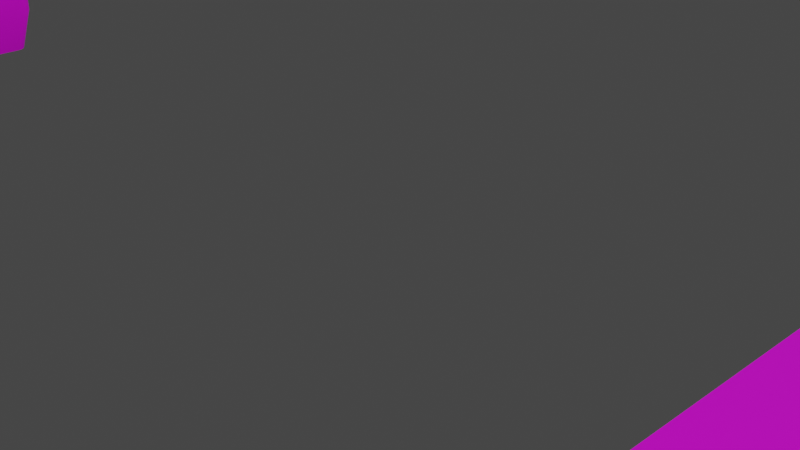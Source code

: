 # Source: Lost_World_Environment_Assets.blend  (saved by Blender 3.0.42; exported with 4.5.12 LTS)
import bpy
from mathutils import Matrix  # noqa: F401  (used for matrix-valued properties, if any)

bpy.ops.wm.read_factory_settings(use_empty=True)
scene = bpy.context.scene
scene.name = 'Scene'

# ---- collections
col_size_comparators = bpy.data.collections.new('Size Comparators'); scene.collection.children.link(col_size_comparators)
col_scene_lights = bpy.data.collections.new('Scene Lights'); scene.collection.children.link(col_scene_lights)
col_m_rock_a = bpy.data.collections.new('M_Rock_a'); scene.collection.children.link(col_m_rock_a)
col_l_rock_a = bpy.data.collections.new('L_Rock_a'); scene.collection.children.link(col_l_rock_a)
col_green_ground1 = bpy.data.collections.new('Green_Ground1'); scene.collection.children.link(col_green_ground1)
col_green_ground2 = bpy.data.collections.new('Green_Ground2'); scene.collection.children.link(col_green_ground2)
col_wooded_log1 = bpy.data.collections.new('Wooded_Log1'); scene.collection.children.link(col_wooded_log1)
col_concrete_slab = bpy.data.collections.new('Concrete Slab'); scene.collection.children.link(col_concrete_slab)
col_wooden_crate_a = bpy.data.collections.new('Wooden_Crate_a'); scene.collection.children.link(col_wooden_crate_a)
col_stump_a = bpy.data.collections.new('Stump_a'); scene.collection.children.link(col_stump_a)
col_straight_path_planks = bpy.data.collections.new('Straight_path_planks'); scene.collection.children.link(col_straight_path_planks)
col_curved_path_planks = bpy.data.collections.new('Curved_path_planks'); scene.collection.children.link(col_curved_path_planks)
col_rocky_platform_a = bpy.data.collections.new('Rocky_platform_a'); scene.collection.children.link(col_rocky_platform_a)
col_rocky_platform_b = bpy.data.collections.new('Rocky_platform_b'); scene.collection.children.link(col_rocky_platform_b)

# ---- images (referenced by path relative to the original .blend; pixels are not part of the script)
import os
ASSET_DIR = os.environ.get("B2B_ASSET_DIR", "")  # directory of the original .blend (textures are referenced by path, not embedded)
HERE = os.path.dirname(os.path.abspath(__file__))  # packed textures are extracted next to this script under _unpacked/

def load_image(name, relpath, width, height, colorspace="sRGB"):
    """Load a texture the original file referenced (path relative to the .blend, or extracted next to this script)."""
    p = next((c for c in (os.path.join(HERE, relpath), os.path.join(ASSET_DIR, relpath)) if relpath and os.path.exists(c)), "")
    if p:
        img = bpy.data.images.load(p, check_existing=True)
        img.name = name
    else:  # same state as the original file: an image datablock whose file is absent (Cycles renders it pink)
        img = bpy.data.images.new(name, width, height)
        img.source = "FILE"
        img.filepath = "//" + (relpath or name)
    img.colorspace_settings.name = colorspace
    return img
img_colordrop_colorpallette_png = load_image('Colordrop-ColorPallette.png', 'Colordrop-ColorPallette.png', 1024, 1024, 'sRGB')

# ---- materials (node trees are filled in below, after node groups)
mat_environment_color_pallette = bpy.data.materials.new('Environment Color Pallette')
mat_environment_color_pallette.use_backface_culling = True
mat_environment_color_pallette.use_transparent_shadow = False
mat_wood = bpy.data.materials.new('Wood')
mat_wood.use_transparent_shadow = False
mat_wood.diffuse_color = (0.6667, 0.5451, 0.3569, 1.0)
mat_wood.roughness = 1.0
mat_wood.specular_intensity = 0.33
mat_light_wood = bpy.data.materials.new('Light_Wood')
mat_light_wood.use_transparent_shadow = False
mat_light_wood.diffuse_color = (0.9373, 0.7647, 0.502, 1.0)
mat_light_wood.roughness = 1.0
mat_light_wood.specular_intensity = 0.33

# ---- material node trees
mat_environment_color_pallette.use_nodes = True; mat_environment_color_pallette.node_tree.nodes.clear()
_N = mat_environment_color_pallette.node_tree.nodes; _L = mat_environment_color_pallette.node_tree.links
n0 = _N.new('ShaderNodeBsdfPrincipled'); n0.name = 'Principled BSDF'; n0.location = (10, 300)
n0.distribution = 'GGX'
n0.subsurface_method = 'RANDOM_WALK_SKIN'
n0.inputs[3].default_value = 1.45
n0.inputs[27].default_value = (0.0, 0.0, 0.0, 1.0)
n0.inputs[28].default_value = 1.0
n1 = _N.new('ShaderNodeOutputMaterial'); n1.name = 'Material Output'; n1.location = (300, 300)
n2 = _N.new('ShaderNodeTexImage'); n2.name = 'Image Texture'; n2.location = (-426, 259)
n2.image = img_colordrop_colorpallette_png
_L.new(n0.outputs[0], n1.inputs[0])
_L.new(n2.outputs[0], n0.inputs[0])
n1.is_active_output = True
mat_wood.use_nodes = True; mat_wood.node_tree.nodes.clear()
_N = mat_wood.node_tree.nodes; _L = mat_wood.node_tree.links
n0 = _N.new('ShaderNodeBsdfPrincipled'); n0.name = 'Principled BSDF'; n0.location = (10, 300)
n0.distribution = 'GGX'
n0.subsurface_method = 'RANDOM_WALK_SKIN'
n0.inputs[0].default_value = (0.6667, 0.5451, 0.3569, 1.0)
n0.inputs[2].default_value = 1.0
n0.inputs[3].default_value = 1.45
n0.inputs[13].default_value = 0.33
n0.inputs[27].default_value = (0.0, 0.0, 0.0, 1.0)
n0.inputs[28].default_value = 1.0
n1 = _N.new('ShaderNodeOutputMaterial'); n1.name = 'Material Output'; n1.location = (300, 300)
_L.new(n0.outputs[0], n1.inputs[0])
n1.is_active_output = True
mat_light_wood.use_nodes = True; mat_light_wood.node_tree.nodes.clear()
_N = mat_light_wood.node_tree.nodes; _L = mat_light_wood.node_tree.links
n0 = _N.new('ShaderNodeBsdfPrincipled'); n0.name = 'Principled BSDF'; n0.location = (10, 300)
n0.distribution = 'GGX'
n0.subsurface_method = 'RANDOM_WALK_SKIN'
n0.inputs[0].default_value = (0.9373, 0.7647, 0.502, 1.0)
n0.inputs[2].default_value = 1.0
n0.inputs[3].default_value = 1.45
n0.inputs[13].default_value = 0.33
n0.inputs[27].default_value = (0.0, 0.0, 0.0, 1.0)
n0.inputs[28].default_value = 1.0
n1 = _N.new('ShaderNodeOutputMaterial'); n1.name = 'Material Output'; n1.location = (300, 300)
_L.new(n0.outputs[0], n1.inputs[0])
n1.is_active_output = True

# ---- world
world_world = bpy.data.worlds.new('World'); scene.world = world_world
world_world.use_nodes = True; world_world.node_tree.nodes.clear()
_N = world_world.node_tree.nodes; _L = world_world.node_tree.links
n0 = _N.new('ShaderNodeOutputWorld'); n0.name = 'World Output'; n0.location = (300, 300)
n1 = _N.new('ShaderNodeBackground'); n1.name = 'Background'; n1.location = (10, 300)
n1.inputs[0].default_value = (0.05088, 0.05088, 0.05088, 1.0)
_L.new(n1.outputs[0], n0.inputs[0])
n0.is_active_output = True
world_world.color = (0.05088, 0.05088, 0.05088)
world_world.use_sun_shadow = False
world_world.sun_shadow_jitter_overblur = 0.0

# ---- cameras
cam_camera = bpy.data.cameras.new('Camera')
cam_camera.clip_end = 100.0
cam_camera.ortho_scale = 7.314

# ---- lights
light_light = bpy.data.lights.new('Light', 'SUN')
light_light.transmission_factor = 0.0
light_light.angle = 0.3058
light_light.energy = 2.0
light_light.shadow_soft_size = 0.1
light_light.shadow_cascade_max_distance = 1000.0

# ---- meshes
me_cube_001 = bpy.data.meshes.new('Cube.001')
me_cube_001.from_pydata([(-1.0, -1.0, -1.0), (-1.0, -1.0, 1.0), (-1.0, 1.0, -1.0), (-1.0, 1.0, 1.0), (1.0, -1.0, -1.0), (1.0, -1.0, 1.0), (1.0, 1.0, -1.0), (1.0, 1.0, 1.0)], [], [(0, 1, 3, 2), (2, 3, 7, 6), (6, 7, 5, 4), (4, 5, 1, 0), (2, 6, 4, 0), (7, 3, 1, 5)])
_uv = me_cube_001.uv_layers.new(name='UVMap')
_uv.uv.foreach_set('vector', [0.478, 0.4991, 0.4817, 0.4991, 0.4817, 0.5029, 0.478, 0.5029, 0.478, 0.5029, 0.4817, 0.5029, 0.4817, 0.5066, 0.478, 0.5066, 0.478, 0.5066, 0.4817, 0.5066, 0.4817, 0.5104, 0.478, 0.5104, 0.478, 0.5104, 0.4817, 0.5104, 0.4817, 0.5142, 0.478, 0.5142, 0.4742, 0.5066, 0.478, 0.5066, 0.478, 0.5104, 0.4742, 0.5104, 0.4817, 0.5066, 0.4855, 0.5066, 0.4855, 0.5104, 0.4817, 0.5104])
me_cube_001.materials.append(mat_environment_color_pallette)
me_cube_001.use_remesh_fix_poles = True
me_cube_001.use_remesh_preserve_attributes = False
me_cube_001.update()
me_cube_003 = bpy.data.meshes.new('Cube.003')
me_cube_003.from_pydata([(-0.4211, -0.3398, -0.7015), (-0.3491, -0.2615, 0.6995), (-0.4264, 0.4595, -0.8537), (-0.4291, 0.2723, 0.683), (0.4081, -0.3066, -0.6415), (0.4162, -0.4208, 0.7331), (0.3475, 0.4128, -0.6705), (0.3111, -0.04358, 0.7296), (0.09738, 0.4519, -0.6795), (0.02915, -0.01086, 0.7863), (-0.01439, -0.3351, -0.6916), (0.1509, -0.4411, 0.776), (-0.6379, -0.3502, -0.3634), (-0.5965, 0.6562, -0.2096), (0.5329, 0.4825, -0.1802), (0.6311, -0.238, -0.08789), (0.07353, -0.6563, -0.5288), (0.1742, 0.8935, -0.4502), (-0.6863, -0.2376, 0.1235), (-0.5731, 0.4752, 0.2495), (0.4882, 0.2772, 0.3616), (0.5112, -0.6021, 0.3598), (0.06731, -0.9053, 0.323), (-0.105, 0.7677, 0.2336)], [], [(18, 1, 3), (20, 23, 9), (20, 7, 5), (22, 11, 1), (8, 6, 4), (9, 3, 1), (7, 9, 11), (2, 8, 10), (21, 5, 11), (23, 19, 3), (8, 2, 13), (4, 15, 16), (0, 10, 16), (6, 14, 15), (6, 8, 17), (2, 0, 12), (13, 19, 23), (15, 21, 22), (16, 22, 18), (15, 14, 20), (14, 17, 23), (13, 12, 18), (18, 3, 19), (20, 9, 7), (20, 5, 21), (22, 1, 18), (8, 4, 10), (9, 1, 11), (7, 11, 5), (2, 10, 0), (21, 11, 22), (23, 3, 9), (8, 13, 17), (4, 16, 10), (0, 16, 12), (6, 15, 4), (6, 17, 14), (2, 12, 13), (13, 23, 17), (15, 22, 16), (16, 18, 12), (15, 20, 21), (14, 23, 20), (13, 18, 19)])
me_cube_003.polygons.foreach_set('use_smooth', [True] * 44)
_uv = me_cube_003.uv_layers.new(name='UVMap')
_uv.uv.foreach_set('vector', [0.7299, 0.2911, 0.7341, 0.2911, 0.7341, 0.3035, 0.7299, 0.3158, 0.7299, 0.3096, 0.7341, 0.3096, 0.7299, 0.3158, 0.7341, 0.3158, 0.7341, 0.3281, 0.7299, 0.3343, 0.7341, 0.3343, 0.7341, 0.3405, 0.7156, 0.3158, 0.7218, 0.3158, 0.7218, 0.3281, 0.7403, 0.3158, 0.7465, 0.3158, 0.7465, 0.3281, 0.7341, 0.3158, 0.7403, 0.3158, 0.7403, 0.3281, 0.7094, 0.3158, 0.7156, 0.3158, 0.7156, 0.3281, 0.7299, 0.3281, 0.7341, 0.3281, 0.7341, 0.3343, 0.7299, 0.3096, 0.7299, 0.3035, 0.7341, 0.3035, 0.7218, 0.3096, 0.7218, 0.3035, 0.7257, 0.3035, 0.7218, 0.3281, 0.7257, 0.3281, 0.7257, 0.3343, 0.7218, 0.3405, 0.7218, 0.3343, 0.7257, 0.3343, 0.7218, 0.3158, 0.7257, 0.3158, 0.7257, 0.3281, 0.7218, 0.3158, 0.7218, 0.3096, 0.7257, 0.3096, 0.7218, 0.3035, 0.7218, 0.2911, 0.7257, 0.2911, 0.7257, 0.3035, 0.7299, 0.3035, 0.7299, 0.3096, 0.7257, 0.3281, 0.7299, 0.3281, 0.7299, 0.3343, 0.7257, 0.3343, 0.7299, 0.3343, 0.7299, 0.3405, 0.7257, 0.3281, 0.7257, 0.3158, 0.7299, 0.3158, 0.7257, 0.3158, 0.7257, 0.3096, 0.7299, 0.3096, 0.7257, 0.3035, 0.7257, 0.2911, 0.7299, 0.2911, 0.7299, 0.2911, 0.7341, 0.3035, 0.7299, 0.3035, 0.7299, 0.3158, 0.7341, 0.3096, 0.7341, 0.3158, 0.7299, 0.3158, 0.7341, 0.3281, 0.7299, 0.3281, 0.7299, 0.3343, 0.7341, 0.3405, 0.7299, 0.3405, 0.7156, 0.3158, 0.7218, 0.3281, 0.7156, 0.3281, 0.7403, 0.3158, 0.7465, 0.3281, 0.7403, 0.3281, 0.7341, 0.3158, 0.7403, 0.3281, 0.7341, 0.3281, 0.7094, 0.3158, 0.7156, 0.3281, 0.7094, 0.3281, 0.7299, 0.3281, 0.7341, 0.3343, 0.7299, 0.3343, 0.7299, 0.3096, 0.7341, 0.3035, 0.7341, 0.3096, 0.7218, 0.3096, 0.7257, 0.3035, 0.7257, 0.3096, 0.7218, 0.3281, 0.7257, 0.3343, 0.7218, 0.3343, 0.7218, 0.3405, 0.7257, 0.3343, 0.7257, 0.3405, 0.7218, 0.3158, 0.7257, 0.3281, 0.7218, 0.3281, 0.7218, 0.3158, 0.7257, 0.3096, 0.7257, 0.3158, 0.7218, 0.3035, 0.7257, 0.2911, 0.7257, 0.3035, 0.7257, 0.3035, 0.7299, 0.3096, 0.7257, 0.3096, 0.7257, 0.3281, 0.7299, 0.3343, 0.7257, 0.3343, 0.7257, 0.3343, 0.7299, 0.3405, 0.7257, 0.3405, 0.7257, 0.3281, 0.7299, 0.3158, 0.7299, 0.3281, 0.7257, 0.3158, 0.7299, 0.3096, 0.7299, 0.3158, 0.7257, 0.3035, 0.7299, 0.2911, 0.7299, 0.3035])
me_cube_003.materials.append(mat_environment_color_pallette)
me_cube_003.use_remesh_fix_poles = True
me_cube_003.use_remesh_preserve_attributes = False
me_cube_003.update()
me_cube_006 = bpy.data.meshes.new('Cube.006')
me_cube_006.from_pydata([(-2.246, -1.813, -3.743), (-1.863, -1.395, 3.732), (-2.17, 2.265, -3.813), (-2.104, 1.197, 3.216), (2.177, -1.636, -3.423), (2.221, -2.245, 3.911), (1.854, 2.202, -3.577), (1.775, -0.5145, 3.518), (-0.404, 2.717, -3.235), (-0.468, 0.002279, 3.473), (-0.07675, -1.788, -3.69), (0.8048, -2.354, 4.14), (-3.403, -1.868, -1.939), (-1.862, 3.65, -2.189), (2.99, 2.29, -1.016), (3.63, -1.331, -0.2999), (-0.1603, -3.383, -1.79), (0.5628, 4.093, -2.503), (-2.595, -2.041, 0.3004), (-3.058, 2.535, 1.331), (2.3, 1.604, 2.109), (2.529, -3.135, 2.029), (-0.2188, -4.191, 0.7724), (-0.6805, 3.042, 2.306)], [], [(18, 1, 3), (20, 23, 9), (20, 7, 5), (22, 11, 1), (8, 6, 4), (9, 3, 1), (7, 9, 11), (2, 8, 10), (21, 5, 11), (23, 19, 3), (8, 2, 13), (4, 15, 16), (0, 10, 16), (6, 14, 15), (6, 8, 17), (2, 0, 12), (13, 19, 23), (15, 21, 22), (16, 22, 18), (15, 14, 20), (14, 17, 23), (13, 12, 18), (18, 3, 19), (20, 9, 7), (20, 5, 21), (22, 1, 18), (8, 4, 10), (9, 1, 11), (7, 11, 5), (2, 10, 0), (21, 11, 22), (23, 3, 9), (8, 13, 17), (4, 16, 10), (0, 16, 12), (6, 15, 4), (6, 17, 14), (2, 12, 13), (13, 23, 17), (15, 22, 16), (16, 18, 12), (15, 20, 21), (14, 23, 20), (13, 18, 19)])
me_cube_006.polygons.foreach_set('use_smooth', [True] * 44)
_uv = me_cube_006.uv_layers.new(name='UVMap')
_uv.uv.foreach_set('vector', [0.7299, 0.2911, 0.7341, 0.2911, 0.7341, 0.3035, 0.7299, 0.3158, 0.7299, 0.3096, 0.7341, 0.3096, 0.7299, 0.3158, 0.7341, 0.3158, 0.7341, 0.3281, 0.7299, 0.3343, 0.7341, 0.3343, 0.7341, 0.3405, 0.7156, 0.3158, 0.7218, 0.3158, 0.7218, 0.3281, 0.7403, 0.3158, 0.7465, 0.3158, 0.7465, 0.3281, 0.7341, 0.3158, 0.7403, 0.3158, 0.7403, 0.3281, 0.7094, 0.3158, 0.7156, 0.3158, 0.7156, 0.3281, 0.7299, 0.3281, 0.7341, 0.3281, 0.7341, 0.3343, 0.7299, 0.3096, 0.7299, 0.3035, 0.7341, 0.3035, 0.7218, 0.3096, 0.7218, 0.3035, 0.7257, 0.3035, 0.7218, 0.3281, 0.7257, 0.3281, 0.7257, 0.3343, 0.7218, 0.3405, 0.7218, 0.3343, 0.7257, 0.3343, 0.7218, 0.3158, 0.7257, 0.3158, 0.7257, 0.3281, 0.7218, 0.3158, 0.7218, 0.3096, 0.7257, 0.3096, 0.7218, 0.3035, 0.7218, 0.2911, 0.7257, 0.2911, 0.7257, 0.3035, 0.7299, 0.3035, 0.7299, 0.3096, 0.7257, 0.3281, 0.7299, 0.3281, 0.7299, 0.3343, 0.7257, 0.3343, 0.7299, 0.3343, 0.7299, 0.3405, 0.7257, 0.3281, 0.7257, 0.3158, 0.7299, 0.3158, 0.7257, 0.3158, 0.7257, 0.3096, 0.7299, 0.3096, 0.7257, 0.3035, 0.7257, 0.2911, 0.7299, 0.2911, 0.7299, 0.2911, 0.7341, 0.3035, 0.7299, 0.3035, 0.7299, 0.3158, 0.7341, 0.3096, 0.7341, 0.3158, 0.7299, 0.3158, 0.7341, 0.3281, 0.7299, 0.3281, 0.7299, 0.3343, 0.7341, 0.3405, 0.7299, 0.3405, 0.7156, 0.3158, 0.7218, 0.3281, 0.7156, 0.3281, 0.7403, 0.3158, 0.7465, 0.3281, 0.7403, 0.3281, 0.7341, 0.3158, 0.7403, 0.3281, 0.7341, 0.3281, 0.7094, 0.3158, 0.7156, 0.3281, 0.7094, 0.3281, 0.7299, 0.3281, 0.7341, 0.3343, 0.7299, 0.3343, 0.7299, 0.3096, 0.7341, 0.3035, 0.7341, 0.3096, 0.7218, 0.3096, 0.7257, 0.3035, 0.7257, 0.3096, 0.7218, 0.3281, 0.7257, 0.3343, 0.7218, 0.3343, 0.7218, 0.3405, 0.7257, 0.3343, 0.7257, 0.3405, 0.7218, 0.3158, 0.7257, 0.3281, 0.7218, 0.3281, 0.7218, 0.3158, 0.7257, 0.3096, 0.7257, 0.3158, 0.7218, 0.3035, 0.7257, 0.2911, 0.7257, 0.3035, 0.7257, 0.3035, 0.7299, 0.3096, 0.7257, 0.3096, 0.7257, 0.3281, 0.7299, 0.3343, 0.7257, 0.3343, 0.7257, 0.3343, 0.7299, 0.3405, 0.7257, 0.3405, 0.7257, 0.3281, 0.7299, 0.3158, 0.7299, 0.3281, 0.7257, 0.3158, 0.7299, 0.3096, 0.7299, 0.3158, 0.7257, 0.3035, 0.7299, 0.2911, 0.7299, 0.3035])
me_cube_006.materials.append(mat_environment_color_pallette)
me_cube_006.use_remesh_fix_poles = True
me_cube_006.use_remesh_preserve_attributes = False
me_cube_006.update()
me_plane = bpy.data.meshes.new('Plane')
me_plane.from_pydata([(9.33, 9.33, -0.0666), (-9.33, 9.33, -0.0666), (9.33, -9.33, -0.0666), (-9.33, -9.33, -0.0666), (0.0, 9.33, -0.0666), (-4.768e-07, -9.33, -0.0666), (9.33, 3.815e-08, -0.0666), (-9.33, 3.815e-08, -0.0666), (-4.768e-07, 3.815e-08, 0.8205), (4.665, -9.33, -0.0666), (4.665, 9.33, -0.0666), (4.665, 3.815e-08, 0.3769), (-4.665, 9.33, -0.0666), (-4.665, -9.33, -0.0666), (-4.665, 3.815e-08, 0.3769), (-9.33, -4.665, -0.0666), (-4.768e-07, -4.665, 0.3769), (9.33, -4.665, -0.0666), (4.665, -4.665, -0.3156), (-4.665, -4.665, -0.3156), (9.33, 4.665, -0.0666), (-9.33, 4.665, -0.0666), (-4.768e-07, 4.665, 0.3769), (4.665, 4.665, -0.3156), (-4.665, 4.665, -0.3156)], [], [(19, 15, 3, 13), (18, 16, 5, 9), (23, 22, 8, 11), (24, 21, 7, 14), (20, 23, 11, 6), (17, 18, 9, 2), (22, 24, 14, 8), (16, 19, 13, 5), (8, 14, 19, 16), (6, 11, 18, 17), (11, 8, 16, 18), (14, 7, 15, 19), (4, 12, 24, 22), (0, 10, 23, 20), (12, 1, 21, 24), (10, 4, 22, 23)])
me_plane.polygons.foreach_set('use_smooth', [True] * 16)
_uv = me_plane.uv_layers.new(name='UVMap')
_uv.uv.foreach_set('vector', [0.4891, 0.448, 0.5001, 0.448, 0.5001, 0.459, 0.4891, 0.459, 0.4672, 0.448, 0.4782, 0.448, 0.4782, 0.459, 0.4672, 0.459, 0.4672, 0.4261, 0.4782, 0.4261, 0.4782, 0.4371, 0.4672, 0.4371, 0.4891, 0.4261, 0.5001, 0.4261, 0.5001, 0.4371, 0.4891, 0.4371, 0.4563, 0.4261, 0.4672, 0.4261, 0.4672, 0.4371, 0.4563, 0.4371, 0.4563, 0.448, 0.4672, 0.448, 0.4672, 0.459, 0.4563, 0.459, 0.4782, 0.4261, 0.4891, 0.4261, 0.4891, 0.4371, 0.4782, 0.4371, 0.4782, 0.448, 0.4891, 0.448, 0.4891, 0.459, 0.4782, 0.459, 0.4782, 0.4371, 0.4891, 0.4371, 0.4891, 0.448, 0.4782, 0.448, 0.4563, 0.4371, 0.4672, 0.4371, 0.4672, 0.448, 0.4563, 0.448, 0.4672, 0.4371, 0.4782, 0.4371, 0.4782, 0.448, 0.4672, 0.448, 0.4891, 0.4371, 0.5001, 0.4371, 0.5001, 0.448, 0.4891, 0.448, 0.4782, 0.4152, 0.4891, 0.4152, 0.4891, 0.4261, 0.4782, 0.4261, 0.4563, 0.4152, 0.4672, 0.4152, 0.4672, 0.4261, 0.4563, 0.4261, 0.4891, 0.4152, 0.5001, 0.4152, 0.5001, 0.4261, 0.4891, 0.4261, 0.4672, 0.4152, 0.4782, 0.4152, 0.4782, 0.4261, 0.4672, 0.4261])
me_plane.materials.append(mat_environment_color_pallette)
me_plane.use_remesh_fix_poles = True
me_plane.use_remesh_preserve_attributes = False
me_plane.update()
me_plane_001 = bpy.data.meshes.new('Plane.001')
me_plane_001.from_pydata([(9.33, 9.33, -0.2077), (-9.33, 9.33, -0.2077), (9.33, -9.33, -0.2077), (-9.33, -9.33, -0.2077), (0.0, 9.33, -0.2077), (-4.768e-07, -9.33, -0.2077), (9.33, 3.815e-08, -0.2077), (-9.33, 3.815e-08, -0.2077), (-4.768e-07, 3.815e-08, -0.02251), (4.665, -9.33, -0.2077), (4.665, 9.33, -0.2077), (4.665, 3.815e-08, 0.2358), (-4.665, 9.33, -0.2077), (-4.665, -9.33, -0.2077), (-4.665, 3.815e-08, 0.2358), (-9.33, -4.665, -0.2077), (-4.768e-07, -4.665, 0.2358), (9.33, -4.665, -0.2077), (4.665, -4.665, 0.6007), (-4.665, -4.665, 0.6007), (9.33, 4.665, -0.2077), (-9.33, 4.665, -0.2077), (-4.768e-07, 4.665, 0.2358), (4.665, 4.665, 0.6007), (-4.665, 4.665, 0.6007)], [], [(19, 15, 3, 13), (18, 16, 5, 9), (23, 22, 8, 11), (24, 21, 7, 14), (20, 23, 11, 6), (17, 18, 9, 2), (22, 24, 14, 8), (16, 19, 13, 5), (8, 14, 19, 16), (6, 11, 18, 17), (11, 8, 16, 18), (14, 7, 15, 19), (4, 12, 24, 22), (0, 10, 23, 20), (12, 1, 21, 24), (10, 4, 22, 23)])
me_plane_001.polygons.foreach_set('use_smooth', [True] * 16)
_uv = me_plane_001.uv_layers.new(name='UVMap')
_uv.uv.foreach_set('vector', [0.4877, 0.4234, 0.4986, 0.4234, 0.4986, 0.4343, 0.4877, 0.4343, 0.4658, 0.4234, 0.4767, 0.4234, 0.4767, 0.4343, 0.4658, 0.4343, 0.4658, 0.4015, 0.4767, 0.4015, 0.4767, 0.4124, 0.4658, 0.4124, 0.4877, 0.4015, 0.4986, 0.4015, 0.4986, 0.4124, 0.4877, 0.4124, 0.4548, 0.4015, 0.4658, 0.4015, 0.4658, 0.4124, 0.4548, 0.4124, 0.4548, 0.4234, 0.4658, 0.4234, 0.4658, 0.4343, 0.4548, 0.4343, 0.4767, 0.4015, 0.4877, 0.4015, 0.4877, 0.4124, 0.4767, 0.4124, 0.4767, 0.4234, 0.4877, 0.4234, 0.4877, 0.4343, 0.4767, 0.4343, 0.4767, 0.4124, 0.4877, 0.4124, 0.4877, 0.4234, 0.4767, 0.4234, 0.4548, 0.4124, 0.4658, 0.4124, 0.4658, 0.4234, 0.4548, 0.4234, 0.4658, 0.4124, 0.4767, 0.4124, 0.4767, 0.4234, 0.4658, 0.4234, 0.4877, 0.4124, 0.4986, 0.4124, 0.4986, 0.4234, 0.4877, 0.4234, 0.4767, 0.3905, 0.4877, 0.3905, 0.4877, 0.4015, 0.4767, 0.4015, 0.4548, 0.3905, 0.4658, 0.3905, 0.4658, 0.4015, 0.4548, 0.4015, 0.4877, 0.3905, 0.4986, 0.3905, 0.4986, 0.4015, 0.4877, 0.4015, 0.4658, 0.3905, 0.4767, 0.3905, 0.4767, 0.4015, 0.4658, 0.4015])
me_plane_001.materials.append(mat_environment_color_pallette)
me_plane_001.use_remesh_fix_poles = True
me_plane_001.use_remesh_preserve_attributes = False
me_plane_001.update()
me_cylinder = bpy.data.meshes.new('Cylinder')
me_cylinder.from_pydata([(-4.441e-16, 1.0, 0.0), (-4.441e-16, -1.0, 0.0), (-4.441e-16, 1.0, 0.3), (-4.441e-16, -1.0, 0.3), (0.2853, 1.0, 0.09271), (0.2853, -1.0, 0.09271), (0.1763, 1.0, -0.2427), (0.1763, -1.0, -0.2427), (-0.1763, 1.0, -0.2427), (-0.1763, -1.0, -0.2427), (-0.2853, 1.0, 0.09271), (-0.2853, -1.0, 0.09271), (1.163e-09, 0.2683, 0.2415), (1.163e-09, -0.2683, 0.2415), (0.2296, -0.2683, 0.07462), (0.2296, 0.2683, 0.07462), (0.1419, -0.2683, -0.1954), (0.1419, 0.2683, -0.1954), (-0.1419, -0.2683, -0.1954), (-0.1419, 0.2683, -0.1954), (-0.2296, -0.2683, 0.07462), (-0.2296, 0.2683, 0.07462), (0.1009, 0.7404, 0.2059), (0.05815, 0.789, 0.2409), (0.08639, 0.8703, 0.2269), (0.1661, 0.8094, 0.1641), (0.2768, 0.8189, 0.391), (0.232, 0.8427, 0.408), (0.2422, 0.9043, 0.419), (0.3207, 0.8802, 0.3931)], [], [(0, 2, 4), (1, 5, 3), (13, 3, 5, 14), (0, 4, 6), (1, 7, 5), (14, 5, 7, 16), (0, 6, 8), (1, 9, 7), (16, 7, 9, 18), (0, 8, 10), (1, 11, 9), (18, 9, 11, 20), (0, 10, 2), (1, 3, 11), (20, 11, 3, 13), (10, 21, 12, 2), (21, 20, 13, 12), (8, 19, 21, 10), (19, 18, 20, 21), (6, 17, 19, 8), (17, 16, 18, 19), (4, 15, 17, 6), (15, 14, 16, 17), (2, 12, 22, 23, 24), (12, 13, 14, 15), (28, 27, 26, 29), (22, 25, 29, 26), (25, 22, 12, 15, 4), (4, 2, 24, 25), (24, 23, 27, 28), (25, 24, 28, 29), (23, 22, 26, 27)])
_uv = me_cylinder.uv_layers.new(name='UVMap')
_uv.uv.foreach_set('vector', [0.6335, 0.6046, 0.6335, 0.6135, 0.642, 0.6073, 0.6149, 0.6046, 0.6234, 0.6073, 0.6149, 0.6135, 0.6477, 0.0692, 0.6477, 0.0754, 0.6403, 0.0754, 0.6403, 0.0692, 0.6335, 0.6046, 0.642, 0.6073, 0.6388, 0.5974, 0.6149, 0.6046, 0.6202, 0.5974, 0.6234, 0.6073, 0.6403, 0.0692, 0.6403, 0.0754, 0.6328, 0.0754, 0.6328, 0.0692, 0.6335, 0.6046, 0.6388, 0.5974, 0.6283, 0.5974, 0.6149, 0.6046, 0.6097, 0.5974, 0.6202, 0.5974, 0.6328, 0.0692, 0.6328, 0.0754, 0.6254, 0.0754, 0.6254, 0.0692, 0.6335, 0.6046, 0.6283, 0.5974, 0.625, 0.6073, 0.6149, 0.6046, 0.6064, 0.6073, 0.6097, 0.5974, 0.6254, 0.0692, 0.6254, 0.0754, 0.6179, 0.0754, 0.6179, 0.0692, 0.6335, 0.6046, 0.625, 0.6073, 0.6335, 0.6135, 0.6149, 0.6046, 0.6149, 0.6135, 0.6064, 0.6073, 0.6179, 0.0692, 0.6179, 0.0754, 0.6105, 0.0754, 0.6105, 0.0692, 0.6179, 0.0568, 0.6179, 0.063, 0.6105, 0.063, 0.6105, 0.0568, 0.6179, 0.063, 0.6179, 0.0692, 0.6105, 0.0692, 0.6105, 0.063, 0.6254, 0.0568, 0.6254, 0.063, 0.6179, 0.063, 0.6179, 0.0568, 0.6254, 0.063, 0.6254, 0.0692, 0.6179, 0.0692, 0.6179, 0.063, 0.6328, 0.0568, 0.6328, 0.063, 0.6254, 0.063, 0.6254, 0.0568, 0.6328, 0.063, 0.6328, 0.0692, 0.6254, 0.0692, 0.6254, 0.063, 0.6403, 0.0568, 0.6403, 0.063, 0.6328, 0.063, 0.6328, 0.0568, 0.6403, 0.063, 0.6403, 0.0692, 0.6328, 0.0692, 0.6328, 0.063, 0.6477, 0.0568, 0.6477, 0.063, 0.6449, 0.059, 0.6461, 0.05858, 0.6454, 0.0579, 0.6477, 0.063, 0.6477, 0.0692, 0.6403, 0.0692, 0.6403, 0.063, 0.6177, 0.5767, 0.6184, 0.5773, 0.6172, 0.5778, 0.6155, 0.5772, 0.6449, 0.059, 0.6431, 0.05841, 0.6431, 0.05841, 0.6449, 0.059, 0.6431, 0.05841, 0.6449, 0.059, 0.6477, 0.063, 0.6403, 0.063, 0.6403, 0.0568, 0.6403, 0.0568, 0.6477, 0.0568, 0.6454, 0.0579, 0.6431, 0.05841, 0.6454, 0.0579, 0.6461, 0.05858, 0.6461, 0.05858, 0.6454, 0.0579, 0.6431, 0.05841, 0.6454, 0.0579, 0.6454, 0.0579, 0.6431, 0.05841, 0.6461, 0.05858, 0.6449, 0.059, 0.6449, 0.059, 0.6461, 0.05858])
me_cylinder.materials.append(mat_environment_color_pallette)
me_cylinder.use_remesh_fix_poles = True
me_cylinder.use_remesh_preserve_attributes = False
me_cylinder.update()
me_cube_004 = bpy.data.meshes.new('Cube.004')
me_cube_004.from_pydata([(1.274, 2.434, 0.252), (-1.7, -2.434, 0.252), (-0.5813, 2.434, 0.252), (-1.7, 2.434, 0.252), (-0.817, 2.434, 0.252), (1.7, -2.434, 0.252), (-1.7, 1.498, 0.252), (1.7, 2.434, 0.252), (-1.7, -2.434, 0.0), (-1.7, 2.434, 0.0), (1.7, 2.434, 0.0), (1.7, -2.434, 0.0), (1.7, 0.7958, 0.252), (-0.9813, 1.269, 0.252), (-0.5338, 1.948, 0.252), (-0.3255, 1.975, 0.252), (-0.63, 1.475, 0.252), (-0.3875, 0.8213, 0.252), (0.4473, 0.8867, 0.252), (0.9077, 1.437, 0.252), (0.6269, 1.958, 0.252), (1.122, 1.993, 0.252), (1.353, 2.293, 0.252), (1.224, 1.918, 0.252), (0.9975, 1.805, 0.252), (1.023, 1.396, 0.252), (1.006, 0.9977, 0.252), (-1.7, 0.441, 0.252), (-1.7, 1.338, 0.252), (-1.005, 1.162, 0.252), (-0.7749, 1.374, 0.252), (-0.5947, 0.9823, 0.252), (-0.9135, 0.4292, 0.252), (-0.9138, 0.4288, 0.252), (-0.66, 0.4648, 0.252), (0.4927, 0.6264, 0.252), (0.7568, 0.1256, 0.252), (0.3199, -0.5073, 0.252), (-0.3498, -0.5235, 0.252), (-0.8332, -0.03098, 0.252), (-0.5668, 0.7311, 0.252), (0.4256, 0.7526, 0.252), (0.6364, 0.6466, 0.252), (1.286, 0.7377, 0.252), (1.599, 0.6186, 0.252), (1.054, -0.1044, 0.252), (0.5584, 0.7867, 0.252), (0.82, 1.07, 0.252), (0.9799, 0.8531, 0.252), (-1.7, -0.8204, 0.252), (-1.7, 0.2247, 0.252), (-0.9693, 0.2274, 0.252), (-0.9728, -0.8744, 0.252), (-0.9728, -0.8751, 0.252), (-0.8684, -0.2402, 0.252), (-0.461, -0.6622, 0.252), (-0.7869, -0.7958, 0.252), (-0.4033, -0.8313, 0.252), (-0.2399, -0.7252, 0.252), (0.4274, -0.6896, 0.252), (0.7871, -1.136, 0.252), (0.3846, -1.453, 0.252), (0.4683, -0.5302, 0.252), (0.7799, -0.08654, 0.252), (1.01, -0.4119, 0.252), (1.528, 0.279, 0.252), (1.521, -0.6458, 0.252), (1.521, -0.6464, 0.252), (0.6429, -0.7048, 0.252), (1.61, -0.753, 0.252), (1.592, -2.034, 0.252), (1.592, -2.035, 0.252), (-0.3935, -1.212, 0.252), (0.3008, -1.617, 0.252), (0.4788, -1.721, 0.252), (1.198, -2.14, 0.252), (-1.7, -0.9275, 0.252), (0.7576, -2.434, 0.252), (0.2904, -2.434, 0.252), (-0.4218, -2.434, 0.252), (-0.5976, -2.434, 0.252), (1.02, -1.467, 0.252), (-0.3895, -1.043, 0.252), (0.4558, -1.571, 0.252), (-1.099, -0.967, 0.252), (-0.586, -1.289, 0.252), (0.5599, -2.256, 0.252), (-0.6264, -1.076, 0.252), (-0.5475, -0.8422, 0.252), (-0.5338, 1.948, 0.2906), (-0.817, 2.434, 0.2906), (-1.7, 1.498, 0.2906), (-1.7, 2.434, 0.2906), (1.7, 2.434, 0.2906), (1.7, 0.7958, 0.2906), (-0.5813, 2.434, 0.2906), (1.274, 2.434, 0.2906), (-0.9813, 1.269, 0.2906), (-0.5976, -2.434, 0.2906), (-1.7, -2.434, 0.2906), (-0.3255, 1.975, 0.2906), (-0.63, 1.475, 0.2906), (-0.3875, 0.8213, 0.2906), (0.4473, 0.8867, 0.2906), (0.9077, 1.437, 0.2906), (0.6269, 1.958, 0.2906), (0.6263, 1.959, 0.2906), (1.122, 1.993, 0.2906), (1.353, 2.293, 0.2906), (1.224, 1.918, 0.2906), (0.9975, 1.805, 0.2906), (1.023, 1.396, 0.2906), (1.006, 0.9977, 0.2906), (-1.7, 0.441, 0.2906), (-1.7, 1.338, 0.2906), (-1.005, 1.162, 0.2906), (-0.7749, 1.374, 0.2906), (-0.5947, 0.9823, 0.2906), (-0.9135, 0.4292, 0.2906), (-0.66, 0.4648, 0.2906), (0.4927, 0.6264, 0.2906), (0.7568, 0.1256, 0.2906), (0.3199, -0.5073, 0.2906), (-0.3498, -0.5235, 0.2906), (-0.8332, -0.03098, 0.2906), (0.6364, 0.6466, 0.2906), (1.286, 0.7377, 0.2906), (1.599, 0.6186, 0.2906), (1.054, -0.1044, 0.2906), (0.5584, 0.7867, 0.2906), (0.82, 1.07, 0.2906), (0.9799, 0.8531, 0.2906), (-1.7, -0.8204, 0.2906), (-1.7, 0.2247, 0.2906), (-0.9693, 0.2274, 0.2906), (-0.9728, -0.8744, 0.2906), (-0.8684, -0.2402, 0.2906), (-0.461, -0.6622, 0.2906), (-0.7869, -0.7958, 0.2906), (-0.4033, -0.8313, 0.2906), (-0.2399, -0.7252, 0.2906), (0.4274, -0.6896, 0.2906), (0.7871, -1.136, 0.2906), (0.3846, -1.453, 0.2906), (-0.5475, -0.8422, 0.2906), (0.4683, -0.5302, 0.2906), (0.7799, -0.08654, 0.2906), (1.01, -0.4119, 0.2906), (1.528, 0.279, 0.2906), (1.521, -0.6458, 0.2906), (0.6429, -0.7048, 0.2906), (1.61, -0.753, 0.2906), (1.592, -2.034, 0.2906), (-0.3935, -1.212, 0.2906), (0.3008, -1.617, 0.2906), (0.4788, -1.721, 0.2906), (1.198, -2.14, 0.2906), (-1.7, -0.9275, 0.2906), (0.2904, -2.434, 0.2906), (-0.4218, -2.434, 0.2906), (-0.3895, -1.043, 0.2906), (0.4558, -1.571, 0.2906), (1.02, -1.467, 0.2906), (-1.099, -0.967, 0.2906), (-0.586, -1.289, 0.2906), (0.5599, -2.256, 0.2906), (-0.6264, -1.076, 0.2906)], [], [(8, 1, 76, 49, 50, 27, 28, 6, 3, 9), (9, 3, 4, 2, 0, 7, 10), (10, 7, 12, 5, 11), (11, 5, 77, 78, 79, 80, 1, 8), (21, 20, 23, 22, 0), (60, 59, 141, 142), (3, 6, 91, 92), (12, 26, 25, 24, 23, 20, 19, 18, 17, 16, 15, 2, 4, 14, 13, 6, 28, 29, 30, 31, 32, 34, 40, 41, 35, 42, 46, 47, 48, 43), (21, 0, 96, 107), (59, 58, 140, 141), (93, 96, 108, 109, 110, 111, 112, 94), (20, 21, 107, 105), (27, 50, 51, 54, 55, 38, 39, 34, 32, 33), (33, 32, 27), (34, 39, 124, 119), (35, 41, 40, 34), (58, 57, 139, 140), (14, 4, 90, 89), (5, 75, 86, 77), (49, 53, 52), (19, 20, 105, 104), (38, 55, 56, 54, 51, 52, 88, 57, 58, 59, 68, 69, 12, 66, 67), (39, 38, 123, 124), (5, 81, 75), (87, 88, 144, 166), (67, 66, 62, 38), (38, 37, 122, 123), (63, 64, 65, 12, 43, 44, 45, 42, 35, 36, 37, 38, 62), (65, 66, 12), (12, 69, 70, 5), (5, 70, 71, 60, 81), (60, 71, 70, 68, 59), (18, 19, 104, 103), (37, 36, 121, 122), (74, 83, 81, 60, 61, 57, 88, 87, 72, 82, 73), (54, 56, 138, 136), (77, 86, 78), (78, 86, 74, 73), (52, 87, 166, 135), (79, 72, 87, 52, 53, 49, 76, 84, 85, 80), (17, 18, 103, 102), (36, 35, 120, 121), (56, 55, 137, 138), (91, 97, 89, 90, 92), (95, 100, 106, 105, 107, 96), (106, 100, 101, 102, 103, 104, 105), (118, 117, 116, 115, 114, 113), (119, 124, 123, 122, 121, 120), (125, 128, 127, 126), (126, 131, 130, 129, 125), (132, 135, 134, 133), (138, 137, 136), (143, 142, 141, 140, 139), (145, 149, 148, 147, 146), (152, 151, 150), (156, 162, 161, 155), (154, 160, 153), (154, 153, 159, 158), (98, 164, 163, 157, 99), (155, 165, 156), (166, 144, 135), (0, 22, 108, 96), (12, 7, 93, 94), (76, 1, 99, 157), (61, 60, 142, 143), (22, 23, 109, 108), (0, 2, 95, 96), (57, 61, 143, 139), (23, 24, 110, 109), (7, 0, 96, 93), (88, 52, 135, 144), (24, 25, 111, 110), (79, 78, 158, 159), (44, 43, 126, 127), (25, 26, 112, 111), (63, 62, 145, 146), (45, 44, 127, 128), (26, 12, 94, 112), (64, 63, 146, 147), (42, 45, 128, 125), (4, 3, 92, 90), (82, 72, 153, 160), (65, 64, 147, 148), (47, 46, 129, 130), (13, 14, 89, 97), (73, 82, 160, 154), (48, 47, 130, 131), (1, 80, 98, 99), (83, 74, 155, 161), (66, 65, 148, 149), (43, 48, 131, 126), (28, 27, 113, 114), (6, 13, 97, 91), (81, 83, 161, 162), (62, 66, 149, 145), (46, 42, 125, 129), (29, 28, 114, 115), (75, 81, 162, 156), (30, 29, 115, 116), (84, 76, 157, 163), (50, 49, 132, 133), (31, 30, 116, 117), (85, 84, 163, 164), (51, 50, 133, 134), (80, 85, 164, 98), (32, 31, 117, 118), (72, 79, 159, 153), (69, 68, 150, 151), (52, 51, 134, 135), (27, 32, 118, 113), (78, 73, 154, 158), (49, 52, 135, 132), (70, 69, 151, 152), (2, 15, 100, 95), (74, 86, 165, 155), (68, 70, 152, 150), (15, 16, 101, 100), (86, 75, 156, 165), (55, 54, 136, 137), (35, 34, 119, 120), (16, 17, 102, 101)])
_uv = me_cube_004.uv_layers.new(name='UVMap')
_uv.uv.foreach_set('vector', [0.769, 0.3786, 0.7759, 0.3786, 0.7759, 0.3829, 0.7759, 0.3832, 0.7759, 0.3862, 0.7759, 0.3868, 0.7759, 0.3894, 0.7759, 0.3898, 0.7759, 0.3925, 0.769, 0.3925, 0.769, 0.3925, 0.7759, 0.3925, 0.7759, 0.3961, 0.7759, 0.3971, 0.7759, 0.4047, 0.7759, 0.4064, 0.769, 0.4064, 0.769, 0.4064, 0.7759, 0.4064, 0.7759, 0.4111, 0.7759, 0.4203, 0.769, 0.4203, 0.769, 0.4203, 0.7759, 0.4203, 0.7759, 0.4242, 0.7759, 0.4261, 0.7759, 0.429, 0.7759, 0.4297, 0.7759, 0.4342, 0.769, 0.4342, 0.7783, 0.4077, 0.7803, 0.4078, 0.7779, 0.4079, 0.7773, 0.4068, 0.7777, 0.4064, 0.7796, 0.4166, 0.7811, 0.4153, 0.7811, 0.4153, 0.7796, 0.4166, 0.7759, 0.3925, 0.7759, 0.3898, 0.7759, 0.3898, 0.7759, 0.3925, 0.7759, 0.4111, 0.7787, 0.4105, 0.7787, 0.4094, 0.7788, 0.4082, 0.7779, 0.4079, 0.7803, 0.4078, 0.7791, 0.4093, 0.781, 0.4108, 0.7844, 0.411, 0.7854, 0.4091, 0.7842, 0.4077, 0.7852, 0.4064, 0.7862, 0.4064, 0.785, 0.4078, 0.7869, 0.4097, 0.7898, 0.4091, 0.7898, 0.4095, 0.787, 0.41, 0.786, 0.4094, 0.7853, 0.4106, 0.7866, 0.4121, 0.7856, 0.412, 0.7852, 0.4113, 0.7811, 0.4112, 0.7808, 0.4116, 0.7803, 0.4115, 0.7806, 0.4111, 0.7795, 0.4103, 0.7789, 0.4109, 0.7776, 0.4113, 0.7783, 0.4077, 0.7777, 0.4064, 0.7777, 0.4064, 0.7783, 0.4077, 0.7811, 0.4153, 0.7838, 0.4154, 0.7838, 0.4154, 0.7811, 0.4153, 0.7682, 0.1462, 0.7699, 0.1462, 0.7696, 0.1466, 0.7701, 0.1477, 0.771, 0.148, 0.7709, 0.1492, 0.771, 0.1503, 0.7682, 0.1509, 0.7803, 0.4078, 0.7783, 0.4077, 0.7783, 0.4077, 0.7803, 0.4078, 0.7898, 0.4121, 0.7898, 0.4127, 0.7868, 0.4127, 0.7864, 0.414, 0.7847, 0.4153, 0.7843, 0.4149, 0.7863, 0.4135, 0.7856, 0.412, 0.7866, 0.4121, 0.7866, 0.4121, 0.7866, 0.4121, 0.7866, 0.4121, 0.7898, 0.4121, 0.7856, 0.412, 0.7863, 0.4135, 0.7863, 0.4135, 0.7856, 0.412, 0.7808, 0.4116, 0.7811, 0.4112, 0.7852, 0.4113, 0.7856, 0.412, 0.7838, 0.4154, 0.7845, 0.4157, 0.7845, 0.4157, 0.7838, 0.4154, 0.785, 0.4078, 0.7862, 0.4064, 0.7862, 0.4064, 0.785, 0.4078, 0.7759, 0.4203, 0.778, 0.4195, 0.7806, 0.4198, 0.7798, 0.4203, 0.7898, 0.4157, 0.7868, 0.4159, 0.7868, 0.4159, 0.7791, 0.4093, 0.7803, 0.4078, 0.7803, 0.4078, 0.7791, 0.4093, 0.7843, 0.4149, 0.7847, 0.4153, 0.7861, 0.4156, 0.7864, 0.414, 0.7868, 0.4127, 0.7868, 0.4159, 0.7851, 0.4158, 0.7845, 0.4157, 0.7838, 0.4154, 0.7811, 0.4153, 0.7802, 0.4154, 0.7763, 0.4155, 0.7759, 0.4111, 0.7766, 0.4152, 0.7766, 0.4152, 0.7863, 0.4135, 0.7843, 0.4149, 0.7843, 0.4149, 0.7863, 0.4135, 0.7759, 0.4203, 0.7787, 0.4176, 0.778, 0.4195, 0.7854, 0.4164, 0.7851, 0.4158, 0.7851, 0.4158, 0.7854, 0.4164, 0.7766, 0.4152, 0.7766, 0.4152, 0.7809, 0.4149, 0.7843, 0.4149, 0.7843, 0.4149, 0.7816, 0.4148, 0.7816, 0.4148, 0.7843, 0.4149, 0.7797, 0.4136, 0.7787, 0.4145, 0.7766, 0.4126, 0.7759, 0.4111, 0.7776, 0.4113, 0.7763, 0.4116, 0.7786, 0.4137, 0.7803, 0.4115, 0.7808, 0.4116, 0.7798, 0.413, 0.7816, 0.4148, 0.7843, 0.4149, 0.7809, 0.4149, 0.7766, 0.4126, 0.7766, 0.4152, 0.7759, 0.4111, 0.7759, 0.4111, 0.7763, 0.4155, 0.7763, 0.4192, 0.7759, 0.4203, 0.7759, 0.4203, 0.7763, 0.4192, 0.7763, 0.4192, 0.7796, 0.4166, 0.7787, 0.4176, 0.7796, 0.4166, 0.7763, 0.4192, 0.7763, 0.4192, 0.7802, 0.4154, 0.7811, 0.4153, 0.781, 0.4108, 0.7791, 0.4093, 0.7791, 0.4093, 0.781, 0.4108, 0.7816, 0.4148, 0.7798, 0.413, 0.7798, 0.413, 0.7816, 0.4148, 0.7809, 0.4183, 0.781, 0.4178, 0.7787, 0.4176, 0.7796, 0.4166, 0.7813, 0.4175, 0.7845, 0.4157, 0.7851, 0.4158, 0.7854, 0.4164, 0.7845, 0.4168, 0.7845, 0.4163, 0.7816, 0.418, 0.7864, 0.414, 0.7861, 0.4156, 0.7861, 0.4156, 0.7864, 0.414, 0.7798, 0.4203, 0.7806, 0.4198, 0.7817, 0.4203, 0.7817, 0.4203, 0.7806, 0.4198, 0.7809, 0.4183, 0.7816, 0.418, 0.7868, 0.4159, 0.7854, 0.4164, 0.7854, 0.4164, 0.7868, 0.4159, 0.7846, 0.4203, 0.7845, 0.4168, 0.7854, 0.4164, 0.7868, 0.4159, 0.7868, 0.4159, 0.7898, 0.4157, 0.7898, 0.416, 0.7874, 0.4161, 0.7853, 0.417, 0.7853, 0.4203, 0.7844, 0.411, 0.781, 0.4108, 0.781, 0.4108, 0.7844, 0.411, 0.7798, 0.413, 0.7808, 0.4116, 0.7808, 0.4116, 0.7798, 0.413, 0.7861, 0.4156, 0.7847, 0.4153, 0.7847, 0.4153, 0.7861, 0.4156, 0.7821, 0.1489, 0.7791, 0.1495, 0.7773, 0.1476, 0.7785, 0.1462, 0.7821, 0.1462, 0.7775, 0.1462, 0.7764, 0.1475, 0.7726, 0.1475, 0.7726, 0.1476, 0.7705, 0.1474, 0.7699, 0.1462, 0.7726, 0.1475, 0.7764, 0.1475, 0.7777, 0.1489, 0.7767, 0.1508, 0.7733, 0.1506, 0.7714, 0.149, 0.7726, 0.1476, 0.7789, 0.1519, 0.7775, 0.1503, 0.7783, 0.1492, 0.7792, 0.1498, 0.7821, 0.1493, 0.7821, 0.1519, 0.7778, 0.1518, 0.7785, 0.1532, 0.7765, 0.1546, 0.7738, 0.1546, 0.772, 0.1528, 0.7731, 0.1514, 0.7725, 0.1513, 0.7708, 0.1534, 0.7686, 0.1514, 0.7699, 0.151, 0.7699, 0.151, 0.7711, 0.1507, 0.7718, 0.1501, 0.7728, 0.1509, 0.7725, 0.1513, 0.7821, 0.1555, 0.7791, 0.1556, 0.7791, 0.1525, 0.7821, 0.1525, 0.7783, 0.1554, 0.777, 0.155, 0.7787, 0.1538, 0.7735, 0.1573, 0.7719, 0.1564, 0.7734, 0.1551, 0.7761, 0.1552, 0.7768, 0.1555, 0.7732, 0.1547, 0.7689, 0.155, 0.7689, 0.1523, 0.771, 0.1543, 0.7719, 0.1534, 0.7686, 0.159, 0.7685, 0.1553, 0.7725, 0.1552, 0.7702, 0.1593, 0.7709, 0.1573, 0.7733, 0.1576, 0.7732, 0.1581, 0.7739, 0.1578, 0.7767, 0.1561, 0.7767, 0.1566, 0.7739, 0.1578, 0.7767, 0.1566, 0.7768, 0.1601, 0.7739, 0.1601, 0.7776, 0.1601, 0.7775, 0.1568, 0.7796, 0.1559, 0.7821, 0.1558, 0.7821, 0.1601, 0.7732, 0.1581, 0.7728, 0.1596, 0.7702, 0.1593, 0.7777, 0.1562, 0.7774, 0.1555, 0.7791, 0.1556, 0.7777, 0.4064, 0.7773, 0.4068, 0.7773, 0.4068, 0.7777, 0.4064, 0.7759, 0.4111, 0.7759, 0.4064, 0.7759, 0.4064, 0.7759, 0.4111, 0.7759, 0.3829, 0.7759, 0.3786, 0.7759, 0.3786, 0.7759, 0.3829, 0.7813, 0.4175, 0.7796, 0.4166, 0.7796, 0.4166, 0.7813, 0.4175, 0.7773, 0.4068, 0.7779, 0.4079, 0.7779, 0.4079, 0.7773, 0.4068, 0.7759, 0.4047, 0.7759, 0.3971, 0.7759, 0.3971, 0.7759, 0.4047, 0.7768, 0.1555, 0.7735, 0.1573, 0.7735, 0.1573, 0.7768, 0.1555, 0.7779, 0.4079, 0.7788, 0.4082, 0.7788, 0.4082, 0.7779, 0.4079, 0.7759, 0.4064, 0.7759, 0.4047, 0.7759, 0.4047, 0.7759, 0.4064, 0.7851, 0.4158, 0.7868, 0.4159, 0.7868, 0.4159, 0.7851, 0.4158, 0.7788, 0.4082, 0.7787, 0.4094, 0.7787, 0.4094, 0.7788, 0.4082, 0.7759, 0.429, 0.7759, 0.4261, 0.7759, 0.4261, 0.7759, 0.429, 0.7763, 0.4116, 0.7776, 0.4113, 0.7776, 0.4113, 0.7763, 0.4116, 0.7787, 0.4094, 0.7787, 0.4105, 0.7787, 0.4105, 0.7787, 0.4094, 0.7797, 0.4136, 0.7809, 0.4149, 0.7809, 0.4149, 0.7797, 0.4136, 0.7786, 0.4137, 0.7763, 0.4116, 0.7763, 0.4116, 0.7786, 0.4137, 0.7787, 0.4105, 0.7759, 0.4111, 0.7759, 0.4111, 0.7787, 0.4105, 0.7787, 0.4145, 0.7797, 0.4136, 0.7797, 0.4136, 0.7787, 0.4145, 0.7803, 0.4115, 0.7786, 0.4137, 0.7786, 0.4137, 0.7803, 0.4115, 0.7759, 0.3961, 0.7759, 0.3925, 0.7759, 0.3925, 0.7759, 0.3961, 0.7845, 0.4163, 0.7845, 0.4168, 0.7845, 0.4168, 0.7845, 0.4163, 0.7766, 0.4126, 0.7787, 0.4145, 0.7787, 0.4145, 0.7766, 0.4126, 0.7795, 0.4103, 0.7806, 0.4111, 0.7806, 0.4111, 0.7795, 0.4103, 0.7869, 0.4097, 0.785, 0.4078, 0.785, 0.4078, 0.7869, 0.4097, 0.7816, 0.418, 0.7845, 0.4163, 0.7845, 0.4163, 0.7816, 0.418, 0.7789, 0.4109, 0.7795, 0.4103, 0.7795, 0.4103, 0.7789, 0.4109, 0.7759, 0.4342, 0.7759, 0.4297, 0.7759, 0.4297, 0.7759, 0.4342, 0.781, 0.4178, 0.7809, 0.4183, 0.7809, 0.4183, 0.781, 0.4178, 0.7766, 0.4152, 0.7766, 0.4126, 0.7766, 0.4126, 0.7766, 0.4152, 0.7776, 0.4113, 0.7789, 0.4109, 0.7789, 0.4109, 0.7776, 0.4113, 0.7759, 0.3894, 0.7759, 0.3868, 0.7759, 0.3868, 0.7759, 0.3894, 0.7898, 0.4091, 0.7869, 0.4097, 0.7869, 0.4097, 0.7898, 0.4091, 0.7787, 0.4176, 0.781, 0.4178, 0.781, 0.4178, 0.7787, 0.4176, 0.7809, 0.4149, 0.7766, 0.4152, 0.7766, 0.4152, 0.7809, 0.4149, 0.7806, 0.4111, 0.7803, 0.4115, 0.7803, 0.4115, 0.7806, 0.4111, 0.787, 0.41, 0.7898, 0.4095, 0.7898, 0.4095, 0.787, 0.41, 0.778, 0.4195, 0.7787, 0.4176, 0.7787, 0.4176, 0.778, 0.4195, 0.786, 0.4094, 0.787, 0.41, 0.787, 0.41, 0.786, 0.4094, 0.7874, 0.4161, 0.7898, 0.416, 0.7898, 0.416, 0.7874, 0.4161, 0.7759, 0.3862, 0.7759, 0.3832, 0.7759, 0.3832, 0.7759, 0.3862, 0.7853, 0.4106, 0.786, 0.4094, 0.786, 0.4094, 0.7853, 0.4106, 0.7853, 0.417, 0.7874, 0.4161, 0.7874, 0.4161, 0.7853, 0.417, 0.7868, 0.4127, 0.7898, 0.4127, 0.7898, 0.4127, 0.7868, 0.4127, 0.7853, 0.4203, 0.7853, 0.417, 0.7853, 0.417, 0.7853, 0.4203, 0.7866, 0.4121, 0.7853, 0.4106, 0.7853, 0.4106, 0.7866, 0.4121, 0.7845, 0.4168, 0.7846, 0.4203, 0.7846, 0.4203, 0.7845, 0.4168, 0.7763, 0.4155, 0.7802, 0.4154, 0.7802, 0.4154, 0.7763, 0.4155, 0.7868, 0.4159, 0.7868, 0.4127, 0.7868, 0.4127, 0.7868, 0.4159, 0.7898, 0.4121, 0.7866, 0.4121, 0.7866, 0.4121, 0.7898, 0.4121, 0.7817, 0.4203, 0.7816, 0.418, 0.7816, 0.418, 0.7817, 0.4203, 0.7898, 0.4157, 0.7868, 0.4159, 0.7868, 0.4159, 0.7898, 0.4157, 0.7763, 0.4192, 0.7763, 0.4155, 0.7763, 0.4155, 0.7763, 0.4192, 0.7852, 0.4064, 0.7842, 0.4077, 0.7842, 0.4077, 0.7852, 0.4064, 0.7809, 0.4183, 0.7806, 0.4198, 0.7806, 0.4198, 0.7809, 0.4183, 0.7802, 0.4154, 0.7763, 0.4192, 0.7763, 0.4192, 0.7802, 0.4154, 0.7842, 0.4077, 0.7854, 0.4091, 0.7854, 0.4091, 0.7842, 0.4077, 0.7806, 0.4198, 0.778, 0.4195, 0.778, 0.4195, 0.7806, 0.4198, 0.7847, 0.4153, 0.7864, 0.414, 0.7864, 0.414, 0.7847, 0.4153, 0.7808, 0.4116, 0.7856, 0.412, 0.7856, 0.412, 0.7808, 0.4116, 0.7854, 0.4091, 0.7844, 0.411, 0.7844, 0.411, 0.7854, 0.4091])
me_cube_004.materials.append(mat_environment_color_pallette)
me_cube_004.use_remesh_fix_poles = True
me_cube_004.use_remesh_preserve_attributes = False
me_cube_004.update()
me_cube_005 = bpy.data.meshes.new('Cube.005')
me_cube_005.from_pydata([(-0.5, -0.5, -0.5), (-0.5, -0.5, 0.5), (-0.5, 0.5, -0.5), (-0.5, 0.5, 0.5), (0.5, -0.5, -0.5), (0.5, -0.5, 0.5), (0.5, 0.5, -0.5), (0.5, 0.5, 0.5), (-0.5, -0.5, -0.1667), (-0.5, -0.5, 0.1667), (-0.5, 0.5, 0.1667), (-0.5, 0.5, -0.1667), (0.5, 0.5, 0.1667), (0.5, 0.5, -0.1667), (0.5, -0.5, 0.1667), (0.5, -0.5, -0.1667), (-0.5257, 0.5257, -0.5), (-0.5257, -0.5257, -0.5), (-0.5257, -0.5257, 0.1667), (-0.5257, -0.5257, 0.5), (-0.5257, 0.5257, 0.5), (-0.5257, 0.5257, -0.1667), (0.5257, 0.5257, -0.5), (0.5257, 0.5257, 0.5), (0.5257, 0.5257, -0.1667), (0.5257, -0.5257, -0.5), (0.5257, -0.5257, 0.5), (0.5257, -0.5257, -0.1667), (-0.5257, -0.5257, -0.1667), (-0.5257, 0.5257, 0.1667), (0.5257, 0.5257, 0.1667), (0.5257, -0.5257, 0.1667), (0.1667, 0.5, -0.5), (-0.1667, 0.5, -0.5), (-0.1667, 0.5, 0.5), (0.1667, 0.5, 0.5), (-0.1667, -0.5, -0.5), (0.1667, -0.5, -0.5), (0.1667, -0.5, 0.5), (-0.1667, -0.5, 0.5), (0.1667, -0.5, -0.1667), (-0.1667, -0.5, -0.1667), (0.1667, -0.5, 0.1667), (-0.1667, -0.5, 0.1667), (-0.1667, 0.5, -0.1667), (0.1667, 0.5, -0.1667), (-0.1667, 0.5, 0.1667), (0.1667, 0.5, 0.1667), (0.1752, 0.5257, -0.5), (-0.1752, 0.5257, -0.5), (-0.1752, 0.5257, 0.5), (0.1752, 0.5257, 0.5), (-0.1752, -0.5257, -0.5), (0.1752, -0.5257, -0.5), (0.1752, -0.5257, 0.5), (-0.1752, -0.5257, 0.5), (0.1752, -0.5257, -0.1667), (-0.1752, -0.5257, -0.1667), (0.1752, -0.5257, 0.1667), (-0.1752, -0.5257, 0.1667), (-0.1752, 0.5257, -0.1667), (0.1752, 0.5257, -0.1667), (-0.1752, 0.5257, 0.1667), (0.1752, 0.5257, 0.1667), (-0.5, 0.5, -0.5369), (-0.5, -0.5, -0.5369), (-0.5, -0.5, 0.5369), (-0.5, 0.5, 0.5369), (-0.1667, 0.5, -0.5369), (0.1667, 0.5, 0.5369), (0.5, 0.5, 0.5369), (0.5, -0.5, -0.5369), (0.5, 0.5, -0.5369), (0.5, -0.5, 0.5369), (0.1667, -0.5, -0.5369), (-0.1667, -0.5, 0.5369), (0.1667, 0.5, -0.5369), (-0.1667, 0.5, 0.5369), (-0.1667, -0.5, -0.5369), (0.1667, -0.5, 0.5369), (-0.5, 0.1667, -0.5), (-0.5, -0.1667, -0.5), (-0.5, -0.1667, 0.5), (-0.5, 0.1667, 0.5), (0.5, -0.1667, -0.5), (0.5, 0.1667, -0.5), (0.5, 0.1667, 0.5), (0.5, -0.1667, 0.5), (0.5, 0.1667, -0.1667), (0.5, -0.1667, -0.1667), (0.5, 0.1667, 0.1667), (0.5, -0.1667, 0.1667), (-0.5, -0.1667, -0.1667), (-0.5, 0.1667, -0.1667), (-0.5, -0.1667, 0.1667), (-0.5, 0.1667, 0.1667), (-0.5257, 0.1752, -0.5), (-0.5257, -0.1752, -0.5), (-0.5257, -0.1752, 0.5), (-0.5257, 0.1752, 0.5), (0.5257, -0.1752, -0.5), (0.5257, 0.1752, -0.5), (0.5257, 0.1752, 0.5), (0.5257, -0.1752, 0.5), (0.5257, 0.1752, -0.1667), (0.5257, -0.1752, -0.1667), (0.5257, 0.1752, 0.1667), (0.5257, -0.1752, 0.1667), (-0.5257, -0.1752, -0.1667), (-0.5257, 0.1752, -0.1667), (-0.5257, -0.1752, 0.1667), (-0.5257, 0.1752, 0.1667), (0.1667, 0.1667, 0.5), (0.1667, -0.1667, 0.5), (-0.1667, 0.1667, 0.5), (-0.1667, -0.1667, 0.5), (-0.1667, 0.1667, -0.5), (-0.1667, -0.1667, -0.5), (0.1667, 0.1667, -0.5), (0.1667, -0.1667, -0.5), (-0.5, 0.1667, -0.5369), (-0.5, -0.1667, -0.5369), (-0.5, -0.1667, 0.5369), (-0.5, 0.1667, 0.5369), (0.5, -0.1667, -0.5369), (0.5, 0.1667, -0.5369), (0.5, 0.1667, 0.5369), (0.5, -0.1667, 0.5369), (0.1667, 0.1667, 0.5369), (0.1667, -0.1667, 0.5369), (-0.1667, 0.1667, 0.5369), (-0.1667, -0.1667, 0.5369), (-0.1667, 0.1667, -0.5369), (-0.1667, -0.1667, -0.5369), (0.1667, 0.1667, -0.5369), (0.1667, -0.1667, -0.5369), (-0.5259, -0.5, -0.1667), (-0.5259, -0.5, 0.1667), (-0.5259, 0.5, 0.1667), (-0.5259, 0.5, -0.1667), (0.5259, 0.5, 0.1667), (0.5259, 0.5, -0.1667), (0.5259, -0.5, 0.1667), (0.5259, -0.5, -0.1667), (0.5259, -0.1667, -0.1667), (0.5259, -0.1667, 0.1667), (-0.5259, 0.1667, -0.1667), (-0.5259, 0.1667, 0.1667), (0.5259, 0.1667, -0.1667), (0.5259, 0.1667, 0.1667), (-0.5259, -0.1667, -0.1667), (-0.5259, -0.1667, 0.1667)], [], [(83, 3, 20, 99), (45, 13, 24, 61), (90, 12, 30, 106), (87, 5, 26, 103), (4, 37, 74, 71), (118, 32, 76, 134), (81, 0, 17, 97), (41, 43, 9, 8), (89, 15, 27, 105), (12, 90, 149, 140), (85, 6, 22, 101), (45, 47, 12, 13), (42, 14, 31, 58), (90, 88, 148, 149), (111, 99, 20, 29), (63, 51, 23, 30), (107, 103, 26, 31), (59, 55, 19, 18), (52, 57, 28, 17), (100, 105, 27, 25), (48, 61, 24, 22), (96, 109, 21, 16), (37, 4, 25, 53), (46, 10, 29, 62), (39, 1, 19, 55), (93, 11, 21, 109), (33, 2, 16, 49), (94, 9, 18, 110), (35, 7, 23, 51), (41, 8, 28, 57), (15, 40, 56, 27), (40, 41, 57, 56), (3, 34, 50, 20), (34, 35, 51, 50), (6, 32, 48, 22), (32, 33, 49, 48), (5, 38, 54, 26), (38, 39, 55, 54), (12, 47, 63, 30), (47, 46, 62, 63), (0, 36, 52, 17), (36, 37, 53, 52), (16, 21, 60, 49), (49, 60, 61, 48), (25, 27, 56, 53), (53, 56, 57, 52), (31, 26, 54, 58), (58, 54, 55, 59), (29, 20, 50, 62), (62, 50, 51, 63), (9, 43, 59, 18), (43, 42, 58, 59), (11, 10, 46, 44), (44, 46, 47, 45), (15, 14, 42, 40), (40, 42, 43, 41), (82, 1, 66, 122), (113, 115, 39, 38), (117, 36, 78, 133), (117, 119, 37, 36), (11, 44, 60, 21), (44, 45, 61, 60), (135, 124, 71, 74), (131, 122, 66, 75), (127, 129, 79, 73), (121, 133, 78, 65), (34, 3, 67, 77), (1, 39, 75, 66), (2, 33, 68, 64), (36, 0, 65, 78), (7, 35, 69, 70), (38, 5, 73, 79), (113, 38, 79, 129), (84, 4, 71, 124), (80, 2, 64, 120), (114, 34, 77, 130), (86, 7, 70, 126), (32, 6, 72, 76), (5, 87, 127, 73), (87, 86, 126, 127), (39, 115, 131, 75), (115, 114, 130, 131), (0, 81, 121, 65), (81, 80, 120, 121), (6, 85, 125, 72), (85, 84, 124, 125), (35, 112, 128, 69), (112, 113, 129, 128), (64, 68, 132, 120), (120, 132, 133, 121), (70, 69, 128, 126), (126, 128, 129, 127), (77, 67, 123, 130), (130, 123, 122, 131), (76, 72, 125, 134), (134, 125, 124, 135), (33, 32, 118, 116), (116, 118, 119, 117), (33, 116, 132, 68), (116, 117, 133, 132), (35, 34, 114, 112), (112, 114, 115, 113), (3, 83, 123, 67), (83, 82, 122, 123), (10, 95, 111, 29), (95, 94, 110, 111), (8, 92, 108, 28), (92, 93, 109, 108), (17, 28, 108, 97), (97, 108, 109, 96), (22, 24, 104, 101), (101, 104, 105, 100), (30, 23, 102, 106), (106, 102, 103, 107), (18, 19, 98, 110), (110, 98, 99, 111), (13, 12, 140, 141), (92, 94, 95, 93), (4, 84, 100, 25), (84, 85, 101, 100), (88, 13, 141, 148), (88, 90, 91, 89), (13, 88, 104, 24), (88, 89, 105, 104), (2, 80, 96, 16), (80, 81, 97, 96), (37, 119, 135, 74), (119, 118, 134, 135), (7, 86, 102, 23), (86, 87, 103, 102), (14, 91, 107, 31), (91, 90, 106, 107), (1, 82, 98, 19), (82, 83, 99, 98), (144, 145, 142, 143), (146, 147, 138, 139), (136, 137, 151, 150), (141, 140, 149, 148), (89, 91, 145, 144), (11, 93, 146, 139), (14, 15, 143, 142), (95, 10, 138, 147), (92, 8, 136, 150), (8, 9, 137, 136), (94, 92, 150, 151), (93, 95, 147, 146), (15, 89, 144, 143), (9, 94, 151, 137), (10, 11, 139, 138), (91, 14, 142, 145)])
_uv = me_cube_005.uv_layers.new(name='UVMap')
_uv.uv.foreach_set('vector', [0.6468, 0.0481, 0.6468, 0.04365, 0.6468, 0.04365, 0.6468, 0.0481, 0.6246, 0.03921, 0.6246, 0.04365, 0.6246, 0.04365, 0.6246, 0.03921, 0.6291, 0.0481, 0.6291, 0.04365, 0.6291, 0.04365, 0.6291, 0.0481, 0.6335, 0.05254, 0.6335, 0.05699, 0.6335, 0.05699, 0.6335, 0.05254, 0.6202, 0.05699, 0.6157, 0.05699, 0.6157, 0.05699, 0.6202, 0.05699, 0.6157, 0.0481, 0.6157, 0.04365, 0.6157, 0.04365, 0.6157, 0.0481, 0.6068, 0.05254, 0.6068, 0.05699, 0.6068, 0.05699, 0.6068, 0.05254, 0.5762, 0.06931, 0.5807, 0.06931, 0.5807, 0.07376, 0.5762, 0.07376, 0.5762, 0.05598, 0.5762, 0.06042, 0.5762, 0.06042, 0.5762, 0.05598, 0.5807, 0.04709, 0.5807, 0.05153, 0.5807, 0.05153, 0.5807, 0.04709, 0.6202, 0.0481, 0.6202, 0.04365, 0.6202, 0.04365, 0.6202, 0.0481, 0.5762, 0.04264, 0.5807, 0.04264, 0.5807, 0.04709, 0.5762, 0.04709, 0.5807, 0.06487, 0.5807, 0.06042, 0.5807, 0.06042, 0.5807, 0.06487, 0.6291, 0.0481, 0.6246, 0.0481, 0.6246, 0.0481, 0.6291, 0.0481, 0.6291, 0.02587, 0.6335, 0.02587, 0.6335, 0.03032, 0.6291, 0.03032, 0.6291, 0.03921, 0.6335, 0.03921, 0.6335, 0.04365, 0.6291, 0.04365, 0.6291, 0.05254, 0.6335, 0.05254, 0.6335, 0.05699, 0.6291, 0.05699, 0.6291, 0.06588, 0.6335, 0.06588, 0.6335, 0.07033, 0.6291, 0.07033, 0.6202, 0.06588, 0.6246, 0.06588, 0.6246, 0.07033, 0.6202, 0.07033, 0.6202, 0.05254, 0.6246, 0.05254, 0.6246, 0.05699, 0.6202, 0.05699, 0.6202, 0.03921, 0.6246, 0.03921, 0.6246, 0.04365, 0.6202, 0.04365, 0.6202, 0.02587, 0.6246, 0.02587, 0.6246, 0.03032, 0.6202, 0.03032, 0.6157, 0.05699, 0.6202, 0.05699, 0.6202, 0.05699, 0.6157, 0.05699, 0.6291, 0.03476, 0.6291, 0.03032, 0.6291, 0.03032, 0.6291, 0.03476, 0.6424, 0.05699, 0.6468, 0.05699, 0.6468, 0.05699, 0.6424, 0.05699, 0.5762, 0.0293, 0.5762, 0.03375, 0.5762, 0.03375, 0.5762, 0.0293, 0.6113, 0.04365, 0.6068, 0.04365, 0.6068, 0.04365, 0.6113, 0.04365, 0.5807, 0.02486, 0.5807, 0.02041, 0.5807, 0.02041, 0.5807, 0.02486, 0.6379, 0.04365, 0.6335, 0.04365, 0.6335, 0.04365, 0.6379, 0.04365, 0.6246, 0.06588, 0.6246, 0.07033, 0.6246, 0.07033, 0.6246, 0.06588, 0.6246, 0.05699, 0.6246, 0.06143, 0.6246, 0.06143, 0.6246, 0.05699, 0.6246, 0.06143, 0.6246, 0.06588, 0.6246, 0.06588, 0.6246, 0.06143, 0.6468, 0.04365, 0.6424, 0.04365, 0.6424, 0.04365, 0.6468, 0.04365, 0.6424, 0.04365, 0.6379, 0.04365, 0.6379, 0.04365, 0.6424, 0.04365, 0.6202, 0.04365, 0.6157, 0.04365, 0.6157, 0.04365, 0.6202, 0.04365, 0.6157, 0.04365, 0.6113, 0.04365, 0.6113, 0.04365, 0.6157, 0.04365, 0.6335, 0.05699, 0.6379, 0.05699, 0.6379, 0.05699, 0.6335, 0.05699, 0.6379, 0.05699, 0.6424, 0.05699, 0.6424, 0.05699, 0.6379, 0.05699, 0.6291, 0.04365, 0.6291, 0.03921, 0.6291, 0.03921, 0.6291, 0.04365, 0.6291, 0.03921, 0.6291, 0.03476, 0.6291, 0.03476, 0.6291, 0.03921, 0.6068, 0.05699, 0.6113, 0.05699, 0.6113, 0.05699, 0.6068, 0.05699, 0.6113, 0.05699, 0.6157, 0.05699, 0.6157, 0.05699, 0.6113, 0.05699, 0.6202, 0.03032, 0.6246, 0.03032, 0.6246, 0.03476, 0.6202, 0.03476, 0.6202, 0.03476, 0.6246, 0.03476, 0.6246, 0.03921, 0.6202, 0.03921, 0.6202, 0.05699, 0.6246, 0.05699, 0.6246, 0.06143, 0.6202, 0.06143, 0.6202, 0.06143, 0.6246, 0.06143, 0.6246, 0.06588, 0.6202, 0.06588, 0.6291, 0.05699, 0.6335, 0.05699, 0.6335, 0.06143, 0.6291, 0.06143, 0.6291, 0.06143, 0.6335, 0.06143, 0.6335, 0.06588, 0.6291, 0.06588, 0.6291, 0.03032, 0.6335, 0.03032, 0.6335, 0.03476, 0.6291, 0.03476, 0.6291, 0.03476, 0.6335, 0.03476, 0.6335, 0.03921, 0.6291, 0.03921, 0.5807, 0.07376, 0.5807, 0.06931, 0.5807, 0.06931, 0.5807, 0.07376, 0.5807, 0.06931, 0.5807, 0.06487, 0.5807, 0.06487, 0.5807, 0.06931, 0.5762, 0.03375, 0.5807, 0.03375, 0.5807, 0.0382, 0.5762, 0.0382, 0.5762, 0.0382, 0.5807, 0.0382, 0.5807, 0.04264, 0.5762, 0.04264, 0.5762, 0.06042, 0.5807, 0.06042, 0.5807, 0.06487, 0.5762, 0.06487, 0.5762, 0.06487, 0.5807, 0.06487, 0.5807, 0.06931, 0.5762, 0.06931, 0.6468, 0.05254, 0.6468, 0.05699, 0.6468, 0.05699, 0.6468, 0.05254, 0.5895, 0.05598, 0.594, 0.05598, 0.594, 0.06042, 0.5895, 0.06042, 0.6113, 0.05254, 0.6113, 0.05699, 0.6113, 0.05699, 0.6113, 0.05254, 0.5629, 0.05598, 0.5673, 0.05598, 0.5673, 0.06042, 0.5629, 0.06042, 0.6246, 0.03032, 0.6246, 0.03476, 0.6246, 0.03476, 0.6246, 0.03032, 0.6246, 0.03476, 0.6246, 0.03921, 0.6246, 0.03921, 0.6246, 0.03476, 0.6157, 0.05254, 0.6202, 0.05254, 0.6202, 0.05699, 0.6157, 0.05699, 0.6424, 0.05254, 0.6468, 0.05254, 0.6468, 0.05699, 0.6424, 0.05699, 0.6335, 0.05254, 0.6379, 0.05254, 0.6379, 0.05699, 0.6335, 0.05699, 0.6068, 0.05254, 0.6113, 0.05254, 0.6113, 0.05699, 0.6068, 0.05699, 0.6424, 0.04365, 0.6468, 0.04365, 0.6468, 0.04365, 0.6424, 0.04365, 0.6468, 0.05699, 0.6424, 0.05699, 0.6424, 0.05699, 0.6468, 0.05699, 0.5584, 0.04709, 0.5629, 0.04709, 0.5629, 0.04709, 0.5584, 0.04709, 0.5629, 0.06042, 0.5584, 0.06042, 0.5584, 0.06042, 0.5629, 0.06042, 0.6335, 0.04365, 0.6379, 0.04365, 0.6379, 0.04365, 0.6335, 0.04365, 0.6379, 0.05699, 0.6335, 0.05699, 0.6335, 0.05699, 0.6379, 0.05699, 0.6379, 0.05254, 0.6379, 0.05699, 0.6379, 0.05699, 0.6379, 0.05254, 0.6202, 0.05254, 0.6202, 0.05699, 0.6202, 0.05699, 0.6202, 0.05254, 0.6068, 0.0481, 0.6068, 0.04365, 0.6068, 0.04365, 0.6068, 0.0481, 0.594, 0.05153, 0.594, 0.04709, 0.594, 0.04709, 0.594, 0.05153, 0.6335, 0.0481, 0.6335, 0.04365, 0.6335, 0.04365, 0.6335, 0.0481, 0.5673, 0.04709, 0.5718, 0.04709, 0.5718, 0.04709, 0.5673, 0.04709, 0.6335, 0.05699, 0.6335, 0.05254, 0.6335, 0.05254, 0.6335, 0.05699, 0.6335, 0.05254, 0.6335, 0.0481, 0.6335, 0.0481, 0.6335, 0.05254, 0.594, 0.06042, 0.594, 0.05598, 0.594, 0.05598, 0.594, 0.06042, 0.594, 0.05598, 0.594, 0.05153, 0.594, 0.05153, 0.594, 0.05598, 0.6068, 0.05699, 0.6068, 0.05254, 0.6068, 0.05254, 0.6068, 0.05699, 0.6068, 0.05254, 0.6068, 0.0481, 0.6068, 0.0481, 0.6068, 0.05254, 0.6202, 0.04365, 0.6202, 0.0481, 0.6202, 0.0481, 0.6202, 0.04365, 0.6202, 0.0481, 0.6202, 0.05254, 0.6202, 0.05254, 0.6202, 0.0481, 0.5895, 0.04709, 0.5895, 0.05153, 0.5895, 0.05153, 0.5895, 0.04709, 0.5895, 0.05153, 0.5895, 0.05598, 0.5895, 0.05598, 0.5895, 0.05153, 0.6068, 0.04365, 0.6113, 0.04365, 0.6113, 0.0481, 0.6068, 0.0481, 0.6068, 0.0481, 0.6113, 0.0481, 0.6113, 0.05254, 0.6068, 0.05254, 0.6335, 0.04365, 0.6379, 0.04365, 0.6379, 0.0481, 0.6335, 0.0481, 0.6335, 0.0481, 0.6379, 0.0481, 0.6379, 0.05254, 0.6335, 0.05254, 0.6424, 0.04365, 0.6468, 0.04365, 0.6468, 0.0481, 0.6424, 0.0481, 0.6424, 0.0481, 0.6468, 0.0481, 0.6468, 0.05254, 0.6424, 0.05254, 0.6157, 0.04365, 0.6202, 0.04365, 0.6202, 0.0481, 0.6157, 0.0481, 0.6157, 0.0481, 0.6202, 0.0481, 0.6202, 0.05254, 0.6157, 0.05254, 0.5629, 0.04709, 0.5673, 0.04709, 0.5673, 0.05153, 0.5629, 0.05153, 0.5629, 0.05153, 0.5673, 0.05153, 0.5673, 0.05598, 0.5629, 0.05598, 0.6113, 0.04365, 0.6113, 0.0481, 0.6113, 0.0481, 0.6113, 0.04365, 0.6113, 0.0481, 0.6113, 0.05254, 0.6113, 0.05254, 0.6113, 0.0481, 0.5895, 0.04709, 0.594, 0.04709, 0.594, 0.05153, 0.5895, 0.05153, 0.5895, 0.05153, 0.594, 0.05153, 0.594, 0.05598, 0.5895, 0.05598, 0.6468, 0.04365, 0.6468, 0.0481, 0.6468, 0.0481, 0.6468, 0.04365, 0.6468, 0.0481, 0.6468, 0.05254, 0.6468, 0.05254, 0.6468, 0.0481, 0.5807, 0.03375, 0.5807, 0.0293, 0.5807, 0.0293, 0.5807, 0.03375, 0.6291, 0.02587, 0.6291, 0.02143, 0.6291, 0.02143, 0.6291, 0.02587, 0.5762, 0.02041, 0.5762, 0.02486, 0.5762, 0.02486, 0.5762, 0.02041, 0.5762, 0.02486, 0.5762, 0.0293, 0.5762, 0.0293, 0.5762, 0.02486, 0.6202, 0.01698, 0.6246, 0.01698, 0.6246, 0.02143, 0.6202, 0.02143, 0.6202, 0.02143, 0.6246, 0.02143, 0.6246, 0.02587, 0.6202, 0.02587, 0.6202, 0.04365, 0.6246, 0.04365, 0.6246, 0.0481, 0.6202, 0.0481, 0.6202, 0.0481, 0.6246, 0.0481, 0.6246, 0.05254, 0.6202, 0.05254, 0.6291, 0.04365, 0.6335, 0.04365, 0.6335, 0.0481, 0.6291, 0.0481, 0.6291, 0.0481, 0.6335, 0.0481, 0.6335, 0.05254, 0.6291, 0.05254, 0.6291, 0.01698, 0.6335, 0.01698, 0.6335, 0.02143, 0.6291, 0.02143, 0.6291, 0.02143, 0.6335, 0.02143, 0.6335, 0.02587, 0.6291, 0.02587, 0.6246, 0.04365, 0.6291, 0.04365, 0.6291, 0.04365, 0.6246, 0.04365, 0.5762, 0.02486, 0.5807, 0.02486, 0.5807, 0.0293, 0.5762, 0.0293, 0.6202, 0.05699, 0.6202, 0.05254, 0.6202, 0.05254, 0.6202, 0.05699, 0.6202, 0.05254, 0.6202, 0.0481, 0.6202, 0.0481, 0.6202, 0.05254, 0.5762, 0.05153, 0.5762, 0.04709, 0.5762, 0.04709, 0.5762, 0.05153, 0.5762, 0.05153, 0.5807, 0.05153, 0.5807, 0.05598, 0.5762, 0.05598, 0.5762, 0.04709, 0.5762, 0.05153, 0.5762, 0.05153, 0.5762, 0.04709, 0.6246, 0.0481, 0.6246, 0.05254, 0.6246, 0.05254, 0.6246, 0.0481, 0.6068, 0.04365, 0.6068, 0.0481, 0.6068, 0.0481, 0.6068, 0.04365, 0.6068, 0.0481, 0.6068, 0.05254, 0.6068, 0.05254, 0.6068, 0.0481, 0.6157, 0.05699, 0.6157, 0.05254, 0.6157, 0.05254, 0.6157, 0.05699, 0.6157, 0.05254, 0.6157, 0.0481, 0.6157, 0.0481, 0.6157, 0.05254, 0.6335, 0.04365, 0.6335, 0.0481, 0.6335, 0.0481, 0.6335, 0.04365, 0.6335, 0.0481, 0.6335, 0.05254, 0.6335, 0.05254, 0.6335, 0.0481, 0.5807, 0.06042, 0.5807, 0.05598, 0.5807, 0.05598, 0.5807, 0.06042, 0.6291, 0.05254, 0.6291, 0.0481, 0.6291, 0.0481, 0.6291, 0.05254, 0.6468, 0.05699, 0.6468, 0.05254, 0.6468, 0.05254, 0.6468, 0.05699, 0.6468, 0.05254, 0.6468, 0.0481, 0.6468, 0.0481, 0.6468, 0.05254, 0.6246, 0.05254, 0.6291, 0.05254, 0.6291, 0.05699, 0.6246, 0.05699, 0.6246, 0.02587, 0.6291, 0.02587, 0.6291, 0.03032, 0.6246, 0.03032, 0.6246, 0.01698, 0.6291, 0.01698, 0.6291, 0.02143, 0.6246, 0.02143, 0.6246, 0.04365, 0.6291, 0.04365, 0.6291, 0.0481, 0.6246, 0.0481, 0.6246, 0.05254, 0.6291, 0.05254, 0.6291, 0.05254, 0.6246, 0.05254, 0.5762, 0.03375, 0.5762, 0.0293, 0.5762, 0.0293, 0.5762, 0.03375, 0.6291, 0.05699, 0.6246, 0.05699, 0.6246, 0.05699, 0.6291, 0.05699, 0.5807, 0.0293, 0.5807, 0.03375, 0.5807, 0.03375, 0.5807, 0.0293, 0.5762, 0.02486, 0.5762, 0.02041, 0.5762, 0.02041, 0.5762, 0.02486, 0.6246, 0.07033, 0.6291, 0.07033, 0.6291, 0.07033, 0.6246, 0.07033, 0.6291, 0.02143, 0.6246, 0.02143, 0.6246, 0.02143, 0.6291, 0.02143, 0.6246, 0.02587, 0.6291, 0.02587, 0.6291, 0.02587, 0.6246, 0.02587, 0.5762, 0.06042, 0.5762, 0.05598, 0.5762, 0.05598, 0.5762, 0.06042, 0.5807, 0.02041, 0.5807, 0.02486, 0.5807, 0.02486, 0.5807, 0.02041, 0.6291, 0.03032, 0.6246, 0.03032, 0.6246, 0.03032, 0.6291, 0.03032, 0.5807, 0.05598, 0.5807, 0.06042, 0.5807, 0.06042, 0.5807, 0.05598])
me_cube_005.materials.append(mat_environment_color_pallette)
me_cube_005.use_remesh_fix_poles = True
me_cube_005.use_remesh_preserve_attributes = False
me_cube_005.update()
me_cylinder_001 = bpy.data.meshes.new('Cylinder.001')
me_cylinder_001.from_pydata([(0.0, 0.0, -0.0691), (-0.411, 0.6631, 1.8), (0.0, 1.0, -0.0691), (0.0, 1.0, 1.931), (0.9511, 0.309, -0.0691), (0.9511, 0.309, 1.931), (0.5878, -0.809, -0.0691), (0.5878, -0.809, 1.931), (-0.5878, -0.809, -0.0691), (-0.5878, -0.809, 1.931), (-0.9511, 0.309, -0.0691), (-0.9511, 0.309, 1.931), (-0.1023, 0.7775, 0.6695), (-0.1023, 0.7775, 1.192), (0.7079, 0.3376, 1.192), (0.7079, 0.3376, 0.6695), (0.5398, -0.5689, 1.192), (0.5398, -0.5689, 0.6695), (-0.3743, -0.6892, 1.192), (-0.3743, -0.6892, 0.6695), (-0.7711, 0.143, 1.192), (-0.7711, 0.143, 0.6695), (-0.3456, -0.4756, 1.931), (0.6179, 0.2008, 1.931), (0.3664, -0.5043, 1.931), (-0.5446, 0.177, 1.931), (0.0, 0.6423, 1.931), (0.003654, 0.4942, 1.87), (0.003654, 0.00156, 1.87), (-0.2614, -0.3632, 1.87), (0.4776, 0.1555, 1.87), (0.2847, -0.3852, 1.87), (-0.4141, 0.1373, 1.87), (-0.3068, 0.705, 1.684), (-0.3882, 0.6042, 1.542), (-0.515, 0.5431, 1.648), (-0.606, 0.9958, 1.983), (-0.5271, 1.097, 1.885), (-0.6332, 1.065, 1.728), (-0.7358, 0.949, 1.812), (-0.5843, 0.8652, 1.882), (-0.6183, 0.9154, 1.896), (-0.6539, 0.8995, 1.846), (-0.6167, 0.8227, 1.81), (-0.6165, 0.8222, 1.81), (-0.7337, 0.8038, 1.979), (-0.7218, 0.8646, 1.974), (-0.7467, 0.8608, 1.916), (-0.7717, 0.7726, 1.904)], [], [(0, 2, 4), (26, 25, 32, 27), (13, 3, 5, 14), (0, 4, 6), (22, 24, 31, 29), (14, 5, 7, 16), (0, 6, 8), (23, 26, 27, 30), (16, 7, 9, 18), (0, 8, 10), (25, 22, 29, 32), (18, 9, 11, 20), (0, 10, 2), (24, 23, 30, 31), (20, 35, 34, 13), (10, 21, 12, 2), (21, 20, 13, 12), (8, 19, 21, 10), (19, 18, 20, 21), (6, 17, 19, 8), (17, 16, 18, 19), (4, 15, 17, 6), (15, 14, 16, 17), (2, 12, 15, 4), (12, 13, 14, 15), (28, 30, 27), (25, 26, 3, 11), (22, 25, 11, 9), (24, 22, 9, 7), (23, 24, 7, 5), (26, 23, 5, 3), (28, 31, 30), (28, 29, 31), (28, 32, 29), (28, 27, 32), (36, 37, 38, 39), (3, 33, 1, 35, 11), (35, 44, 43, 42, 39), (13, 34, 33, 3), (35, 20, 11), (33, 34, 38, 37), (34, 35, 39, 38), (1, 33, 37, 36), (45, 46, 47, 48), (39, 42, 41, 36), (36, 41, 40, 1), (1, 40, 43, 44, 35), (42, 43, 48, 47), (41, 42, 47, 46), (43, 40, 45, 48), (40, 41, 46, 45)])
_uv = me_cylinder_001.uv_layers.new(name='UVMap')
_uv.uv.foreach_set('vector', [0.6324, 0.02924, 0.6324, 0.03622, 0.639, 0.0314, 0.6178, 0.03373, 0.614, 0.03047, 0.614, 0.03047, 0.6178, 0.03373, 0.6397, 0.04622, 0.6397, 0.05107, 0.6338, 0.05107, 0.6338, 0.04622, 0.6324, 0.02924, 0.639, 0.0314, 0.6365, 0.02358, 0.6154, 0.02591, 0.6204, 0.02571, 0.6204, 0.02571, 0.6154, 0.02591, 0.6338, 0.04622, 0.6338, 0.05107, 0.628, 0.05107, 0.628, 0.04622, 0.6324, 0.02924, 0.6365, 0.02358, 0.6283, 0.02358, 0.6221, 0.03064, 0.6178, 0.03373, 0.6178, 0.03373, 0.6221, 0.03064, 0.628, 0.04622, 0.628, 0.05107, 0.6222, 0.05107, 0.6222, 0.04622, 0.6324, 0.02924, 0.6283, 0.02358, 0.6257, 0.0314, 0.614, 0.03047, 0.6154, 0.02591, 0.6154, 0.02591, 0.614, 0.03047, 0.6222, 0.04622, 0.6222, 0.05107, 0.6164, 0.05107, 0.6164, 0.04622, 0.6324, 0.02924, 0.6257, 0.0314, 0.6324, 0.03622, 0.6204, 0.02571, 0.6221, 0.03064, 0.6221, 0.03064, 0.6204, 0.02571, 0.6164, 0.04622, 0.6138, 0.04924, 0.6132, 0.04871, 0.6106, 0.04622, 0.6164, 0.03652, 0.6164, 0.04137, 0.6106, 0.04137, 0.6106, 0.03652, 0.6164, 0.04137, 0.6164, 0.04622, 0.6106, 0.04622, 0.6106, 0.04137, 0.6222, 0.03652, 0.6222, 0.04137, 0.6164, 0.04137, 0.6164, 0.03652, 0.6222, 0.04137, 0.6222, 0.04622, 0.6164, 0.04622, 0.6164, 0.04137, 0.628, 0.03652, 0.628, 0.04137, 0.6222, 0.04137, 0.6222, 0.03652, 0.628, 0.04137, 0.628, 0.04622, 0.6222, 0.04622, 0.6222, 0.04137, 0.6338, 0.03652, 0.6338, 0.04137, 0.628, 0.04137, 0.628, 0.03652, 0.6338, 0.04137, 0.6338, 0.04622, 0.628, 0.04622, 0.628, 0.04137, 0.6397, 0.03652, 0.6397, 0.04137, 0.6338, 0.04137, 0.6338, 0.03652, 0.6397, 0.04137, 0.6397, 0.04622, 0.6338, 0.04622, 0.6338, 0.04137, 0.5226, 0.05534, 0.5269, 0.05674, 0.5226, 0.05983, 0.5188, 0.05657, 0.5226, 0.05983, 0.5226, 0.06232, 0.5159, 0.0575, 0.5202, 0.05201, 0.5188, 0.05657, 0.5159, 0.0575, 0.5185, 0.04968, 0.5251, 0.05181, 0.5202, 0.05201, 0.5185, 0.04968, 0.5267, 0.04968, 0.5269, 0.05674, 0.5251, 0.05181, 0.5267, 0.04968, 0.5292, 0.0575, 0.5226, 0.05983, 0.5269, 0.05674, 0.5292, 0.0575, 0.5226, 0.06232, 0.5226, 0.05534, 0.5251, 0.05181, 0.5269, 0.05674, 0.5226, 0.05534, 0.5202, 0.05201, 0.5251, 0.05181, 0.5226, 0.05534, 0.5188, 0.05657, 0.5202, 0.05201, 0.5226, 0.05534, 0.5226, 0.05983, 0.5188, 0.05657, 0.5179, 0.0761, 0.5175, 0.07553, 0.518, 0.07481, 0.5185, 0.07534, 0.6106, 0.05107, 0.6127, 0.04943, 0.6132, 0.05, 0.6138, 0.04924, 0.6164, 0.05107, 0.6138, 0.04924, 0.6136, 0.0495, 0.6136, 0.0495, 0.6136, 0.04952, 0.6138, 0.04924, 0.6106, 0.04622, 0.6132, 0.04871, 0.6127, 0.04943, 0.6106, 0.05107, 0.6138, 0.04924, 0.6164, 0.04622, 0.6164, 0.05107, 0.6127, 0.04943, 0.6132, 0.04871, 0.6132, 0.04871, 0.6127, 0.04943, 0.6132, 0.04871, 0.6138, 0.04924, 0.6138, 0.04924, 0.6132, 0.04871, 0.6132, 0.05, 0.6127, 0.04943, 0.6127, 0.04943, 0.6132, 0.05, 0.5181, 0.07588, 0.5181, 0.07584, 0.5183, 0.07562, 0.5183, 0.0756, 0.6138, 0.04924, 0.6136, 0.04952, 0.6134, 0.04974, 0.6132, 0.05, 0.6132, 0.05, 0.6134, 0.04974, 0.6134, 0.04978, 0.6132, 0.05, 0.6132, 0.05, 0.6134, 0.04978, 0.6136, 0.0495, 0.6136, 0.0495, 0.6138, 0.04924, 0.6136, 0.04952, 0.6136, 0.0495, 0.6136, 0.0495, 0.6136, 0.04952, 0.6134, 0.04974, 0.6136, 0.04952, 0.6136, 0.04952, 0.6134, 0.04974, 0.6136, 0.0495, 0.6134, 0.04978, 0.6134, 0.04978, 0.6136, 0.0495, 0.6134, 0.04978, 0.6134, 0.04974, 0.6134, 0.04974, 0.6134, 0.04978])
me_cylinder_001.materials.append(mat_environment_color_pallette)
me_cylinder_001.use_remesh_fix_poles = True
me_cylinder_001.use_remesh_preserve_attributes = False
me_cylinder_001.update()
me_trunk_01 = bpy.data.meshes.new('Trunk_01')
me_trunk_01.from_pydata([(0.8037, 0.0, 0.0), (0.8037, 0.0, -0.8037), (0.7017, 0.23, -0.7017), (0.7017, 0.23, -0.102), (0.0, 0.0, 0.0), (0.0, 0.0, -0.8037), (0.102, 0.23, -0.102), (0.102, 0.23, -0.7017), (0.1638, 0.83, -0.1638), (0.1638, 0.83, -0.6398), (0.2627, 0.83, -0.2627), (0.6398, 0.83, -0.1638), (0.6398, 0.83, -0.6398), (0.2627, 0.83, -0.541), (0.2627, 0.23, -0.2627), (0.2627, 0.23, -0.541), (0.541, 0.83, -0.2627), (0.541, 0.23, -0.2627), (0.541, 0.83, -0.541), (0.541, 0.23, -0.541)], [], [(0, 1, 2, 3), (4, 5, 1, 0), (6, 7, 5, 4), (8, 9, 7, 6), (8, 10, 9), (10, 8, 11), (3, 11, 8, 6), (3, 2, 12, 11), (7, 9, 12, 2), (9, 13, 12), (13, 9, 10), (13, 10, 14, 15), (10, 16, 17, 14), (10, 11, 16), (16, 11, 18), (12, 18, 11), (12, 13, 18), (18, 13, 15, 19), (19, 15, 14, 17), (16, 18, 19, 17), (5, 7, 2, 1), (0, 3, 6, 4)])
me_trunk_01.polygons.foreach_set('material_index', [0, 0, 0, 0, 1, 1, 0, 0, 0, 1, 1, 0, 0, 1, 1, 1, 1, 0, 0, 0, 0, 0])
_k = set([(0, 1), (0, 3), (0, 4), (1, 2), (1, 5), (2, 12), (3, 11), (4, 5), (4, 6), (5, 7), (6, 8), (7, 9), (8, 9), (8, 11), (9, 12), (10, 13), (10, 14), (10, 16), (11, 12), (13, 15), (13, 18), (14, 15), (14, 17), (15, 19), (16, 17), (16, 18), (17, 19), (18, 19)])
me_trunk_01.attributes.new('sharp_edge', 'BOOLEAN', 'EDGE').data.foreach_set('value', [ (min(e.vertices), max(e.vertices)) in _k for e in me_trunk_01.edges])
_uv = me_trunk_01.uv_layers.new(name='UVMap')
_uv.uv.foreach_set('vector', [2.696e-18, -0.1481, 0.3653, -0.1481, 0.319, -0.03369, 0.04635, -0.03369, 0.0, 0.0, 0.0, 0.3653, -0.3653, 0.3653, -0.3653, 0.0, -0.04635, 0.1144, -0.319, 0.1144, -0.3653, 4.942e-19, 0.0, 0.0, -0.07447, 0.3829, -0.2908, 0.3829, -0.319, 0.1087, -0.04635, 0.1087, 0.07447, 0.07447, 0.1194, 0.1194, 0.07447, 0.2908, 0.1194, 0.1194, 0.07447, 0.07447, 0.2908, 0.07447, 0.319, 0.1087, 0.2908, 0.3829, 0.07447, 0.3829, 0.04635, 0.1087, 0.04635, 0.07127, 0.319, 0.07127, 0.2908, 0.3454, 0.07447, 0.3454, -0.04635, 0.07127, -0.07447, 0.3454, -0.2908, 0.3454, -0.319, 0.07127, 0.07447, 0.2908, 0.1194, 0.2459, 0.2908, 0.2908, 0.1194, 0.2459, 0.07447, 0.2908, 0.1194, 0.1194, 0.2459, 0.3773, 0.1194, 0.3773, 0.1194, 0.1045, 0.2459, 0.1045, -0.1194, 0.3773, -0.2459, 0.3773, -0.2459, 0.1045, -0.1194, 0.1045, 0.1194, 0.1194, 0.2908, 0.07447, 0.2459, 0.1194, 0.2459, 0.1194, 0.2908, 0.07447, 0.2459, 0.2459, 0.2908, 0.2908, 0.2459, 0.2459, 0.2908, 0.07447, 0.2908, 0.2908, 0.1194, 0.2459, 0.2459, 0.2459, 0.2459, 0.3773, 0.1194, 0.3773, 0.1194, 0.1045, 0.2459, 0.1045, 0.2459, 0.2459, 0.1194, 0.2459, 0.1194, 0.1194, 0.2459, 0.1194, -0.1194, 0.3773, -0.2459, 0.3773, -0.2459, 0.1045, -0.1194, 0.1045, 2.612e-18, -0.1481, -0.04635, -0.03369, -0.319, -0.03369, -0.3653, -0.1481, 0.3653, -3.837e-19, 0.319, 0.1144, 0.04635, 0.1144, 0.0, 0.0])
me_trunk_01.materials.append(mat_wood)
me_trunk_01.materials.append(mat_light_wood)
me_trunk_01.use_remesh_fix_poles = True
me_trunk_01.use_remesh_preserve_attributes = False
me_trunk_01.update()
me_trunk_01.normals_split_custom_set([tuple(v) for v in zip(*[iter([0.9142, 0.4053, 0.0, 0.9142, 0.4053, 0.0, 0.9236, 0.3834, -0.003924, 0.9236, 0.3834, 0.003922, 0.0, -1.0, 0.0, 0.0, -1.0, 0.0, 0.0, -1.0, 0.0, 0.0, -1.0, 0.0, -0.9236, 0.3834, 0.003923, -0.9236, 0.3834, -0.003922, -0.9142, 0.4053, 0.0, -0.9142, 0.4053, 0.0, -0.9947, 0.1026, 0.0, -0.9947, 0.1026, 0.0, -0.994, 0.1065, 0.02378, -0.994, 0.1065, -0.02378, 0.0, 1.0, 0.0, 0.0, 1.0, 0.0, 0.0, 1.0, 0.0, 0.0, 1.0, 1.267e-06, 0.0, 1.0, 1.267e-06, 0.0, 1.0, 1.267e-06, -0.02378, 0.1065, 0.994, 0.0, 0.1026, 0.9947, 0.0, 0.1026, 0.9947, 0.02378, 0.1065, 0.994, 0.994, 0.1065, -0.02378, 0.994, 0.1065, 0.02378, 0.9947, 0.1026, 0.0, 0.9947, 0.1026, 0.0, 0.02378, 0.1065, -0.994, 0.0, 0.1026, -0.9947, 0.0, 0.1026, -0.9947, -0.02378, 0.1065, -0.994, 0.0, 1.0, -1.267e-06, 0.0, 1.0, -1.267e-06, 0.0, 1.0, -1.267e-06, 0.0, 1.0, 0.0, 0.0, 1.0, 0.0, 0.0, 1.0, 0.0, 1.0, 0.0, 0.0, 1.0, 0.0, 0.0, 1.0, 0.0, 0.0, 1.0, 0.0, 0.0, 0.0, 0.0, -1.0, 0.0, 0.0, -1.0, 0.0, 0.0, -1.0, 0.0, 0.0, -1.0, 0.0, 1.0, -5.417e-07, 0.0, 1.0, -5.417e-07, 0.0, 1.0, -5.417e-07, 0.0, 1.0, 0.0, 0.0, 1.0, 0.0, 0.0, 1.0, 0.0, 0.0, 1.0, 0.0, 0.0, 1.0, 0.0, 0.0, 1.0, 0.0, 0.0, 1.0, 1.083e-06, 0.0, 1.0, 1.083e-06, 0.0, 1.0, 1.083e-06, 0.0, 0.0, 1.0, 0.0, 0.0, 1.0, 0.0, 0.0, 1.0, 0.0, 0.0, 1.0, 0.0, 1.0, 0.0, 0.0, 1.0, 0.0, 0.0, 1.0, 0.0, 0.0, 1.0, 0.0, -1.0, 0.0, 0.0, -1.0, 0.0, 0.0, -1.0, 0.0, 0.0, -1.0, 0.0, 0.0, 0.0, 0.4053, -0.9142, -0.003923, 0.3834, -0.9236, 0.003922, 0.3834, -0.9236, 0.0, 0.4053, -0.9142, 0.0, 0.4053, 0.9142, 0.003924, 0.3834, 0.9236, -0.003922, 0.3834, 0.9236, 0.0, 0.4053, 0.9142])] * 3)])
me_cube = bpy.data.meshes.new('Cube')
me_cube.from_pydata([(-0.1741, -1.0, -0.06406), (-0.1741, -1.0, 0.06406), (-0.1741, 1.0, -0.06406), (-0.1741, 1.0, 0.06406), (0.1741, -1.0, -0.06406), (0.1741, -1.0, 0.06406), (0.1741, 1.0, -0.06406), (0.1741, 1.0, 0.06406)], [], [(0, 1, 3, 2), (2, 3, 7, 6), (6, 7, 5, 4), (4, 5, 1, 0), (2, 6, 4, 0), (7, 3, 1, 5)])
_uv = me_cube.uv_layers.new(name='UVMap')
_uv.uv.foreach_set('vector', [0.6184, 0.1032, 0.6305, 0.1032, 0.6305, 0.1154, 0.6184, 0.1154, 0.6184, 0.1154, 0.6305, 0.1154, 0.6305, 0.1275, 0.6184, 0.1275, 0.6184, 0.1275, 0.6305, 0.1275, 0.6305, 0.1396, 0.6184, 0.1396, 0.6184, 0.1396, 0.6305, 0.1396, 0.6305, 0.1517, 0.6184, 0.1517, 0.6063, 0.1275, 0.6184, 0.1275, 0.6184, 0.1396, 0.6063, 0.1396, 0.6305, 0.1275, 0.6426, 0.1275, 0.6426, 0.1396, 0.6305, 0.1396])
me_cube.materials.append(mat_environment_color_pallette)
me_cube.use_remesh_fix_poles = True
me_cube.use_remesh_preserve_attributes = False
me_cube.update()
me_cube_002 = bpy.data.meshes.new('Cube.002')
me_cube_002.from_pydata([(-0.1741, -1.0, -0.06406), (-0.1741, -1.0, 0.06406), (-0.1741, 1.0, -0.06406), (-0.1741, 1.0, 0.06406), (0.1741, -1.0, -0.06406), (0.1741, -1.0, 0.06406), (0.1741, 1.0, -0.06406), (0.1741, 1.0, 0.06406)], [], [(0, 1, 3, 2), (2, 3, 7, 6), (6, 7, 5, 4), (4, 5, 1, 0), (2, 6, 4, 0), (7, 3, 1, 5)])
_uv = me_cube_002.uv_layers.new(name='UVMap')
_uv.uv.foreach_set('vector', [0.6215, 0.1147, 0.6335, 0.1147, 0.6335, 0.1266, 0.6215, 0.1266, 0.6215, 0.1266, 0.6335, 0.1266, 0.6335, 0.1386, 0.6215, 0.1386, 0.6215, 0.1386, 0.6335, 0.1386, 0.6335, 0.1506, 0.6215, 0.1506, 0.6215, 0.1506, 0.6335, 0.1506, 0.6335, 0.1626, 0.6215, 0.1626, 0.6095, 0.1386, 0.6215, 0.1386, 0.6215, 0.1506, 0.6095, 0.1506, 0.6335, 0.1386, 0.6454, 0.1386, 0.6454, 0.1506, 0.6335, 0.1506])
me_cube_002.materials.append(mat_environment_color_pallette)
me_cube_002.use_remesh_fix_poles = True
me_cube_002.use_remesh_preserve_attributes = False
me_cube_002.update()
me_plane_002 = bpy.data.meshes.new('Plane.002')
me_plane_002.from_pydata([(-1.0, -0.9673, 1.324), (1.0, -1.0, 1.324), (-1.0, 1.0, 1.324), (1.0, 1.0, 1.324), (-1.142, 0.3439, 1.319), (-1.142, -0.3801, 1.319), (1.142, -0.3801, 1.319), (1.142, 0.3812, 1.319), (-0.4058, -1.217, 1.324), (0.4058, -1.217, 1.324), (0.4058, 1.217, 1.324), (-0.4058, 1.217, 1.324), (0.4634, -0.4628, 1.401), (-0.4634, -0.4628, 1.401), (0.4634, 0.464, 1.401), (-0.4634, 0.464, 1.401), (-1.094, -1.058, 0.6058), (1.094, -1.094, 0.6058), (-1.094, 1.094, 0.6058), (1.094, 1.094, 0.6058), (-1.094, 0.3289, 0.6058), (-1.094, -0.3646, 0.6058), (1.094, -0.3646, 0.6058), (1.094, 0.3646, 0.6058), (-0.4439, -1.332, 0.6058), (0.4439, -1.332, 0.6058), (0.4439, 1.332, 0.6058), (-0.4439, 1.332, 0.6058), (-1.094, -1.058, -0.122), (1.094, -1.094, -0.122), (-1.094, 1.094, -0.122), (1.094, 1.094, -0.122), (-1.094, 0.3289, -0.122), (-1.094, -0.3646, -0.122), (1.094, -0.3646, -0.122), (1.094, 0.3646, -0.122), (-0.4439, -1.332, -0.122), (0.4439, -1.332, -0.122), (0.4439, 1.332, -0.122), (-0.4439, 1.332, -0.122), (-0.9605, -0.9291, -0.7869), (0.9605, -0.9605, -0.7869), (-0.9605, 0.9605, -0.7869), (0.9605, 0.9605, -0.7869), (-0.9605, 0.2888, -0.7869), (-0.9605, -0.3202, -0.7869), (0.9605, -0.3202, -0.7869), (0.9605, 0.3202, -0.7869), (-0.3898, -1.169, -0.7869), (0.3898, -1.169, -0.7869), (0.3898, 1.169, -0.7869), (-0.3898, 1.169, -0.7869)], [], [(14, 7, 3, 10), (9, 1, 6, 12), (12, 6, 7, 14), (5, 13, 15, 4), (13, 12, 14, 15), (0, 8, 13, 5), (8, 9, 12, 13), (4, 15, 11, 2), (15, 14, 10, 11), (5, 4, 20, 21), (10, 3, 19, 26), (3, 7, 23, 19), (6, 1, 17, 22), (11, 10, 26, 27), (2, 11, 27, 18), (8, 0, 16, 24), (0, 5, 21, 16), (7, 6, 22, 23), (4, 2, 18, 20), (9, 8, 24, 25), (1, 9, 25, 17), (17, 25, 37, 29), (24, 16, 28, 36), (21, 20, 32, 33), (19, 23, 35, 31), (25, 24, 36, 37), (22, 17, 29, 34), (18, 27, 39, 30), (26, 19, 31, 38), (16, 21, 33, 28), (23, 22, 34, 35), (20, 18, 30, 32), (27, 26, 38, 39), (39, 38, 50, 51), (29, 37, 49, 41), (36, 28, 40, 48), (33, 32, 44, 45), (31, 35, 47, 43), (37, 36, 48, 49), (34, 29, 41, 46), (30, 39, 51, 42), (38, 31, 43, 50), (28, 33, 45, 40), (35, 34, 46, 47), (32, 30, 42, 44)])
me_plane_002.polygons.foreach_set('use_smooth', [True] * 45)
_uv = me_plane_002.uv_layers.new(name='UVMap')
_uv.uv.foreach_set('vector', [0.4792, 0.3474, 0.4828, 0.3424, 0.482, 0.3524, 0.4789, 0.3588, 0.4789, 0.3229, 0.482, 0.3228, 0.4828, 0.3312, 0.4792, 0.3337, 0.4792, 0.3337, 0.4828, 0.3312, 0.4828, 0.3424, 0.4792, 0.3474, 0.4708, 0.3438, 0.4743, 0.3388, 0.4743, 0.3525, 0.4708, 0.3545, 0.4743, 0.3388, 0.4792, 0.3337, 0.4792, 0.3474, 0.4743, 0.3525, 0.4715, 0.3343, 0.4746, 0.3273, 0.4743, 0.3388, 0.4708, 0.3438, 0.4746, 0.3273, 0.4789, 0.3229, 0.4792, 0.3337, 0.4743, 0.3388, 0.4708, 0.3545, 0.4743, 0.3525, 0.4746, 0.3633, 0.4715, 0.3634, 0.4743, 0.3525, 0.4792, 0.3474, 0.4789, 0.3588, 0.4746, 0.3633, 0.7291, 0.3414, 0.7291, 0.3453, 0.728, 0.3452, 0.728, 0.3415, 0.726, 0.3339, 0.726, 0.3373, 0.7249, 0.3377, 0.7249, 0.334, 0.7228, 0.3265, 0.7228, 0.3299, 0.7218, 0.3299, 0.7218, 0.326, 0.7228, 0.334, 0.7228, 0.3374, 0.7218, 0.3379, 0.7218, 0.3339, 0.726, 0.3296, 0.726, 0.3339, 0.7249, 0.334, 0.7249, 0.3292, 0.726, 0.3266, 0.726, 0.3296, 0.7249, 0.3292, 0.7249, 0.326, 0.726, 0.3295, 0.726, 0.3266, 0.727, 0.326, 0.727, 0.3292, 0.7291, 0.3382, 0.7291, 0.3414, 0.728, 0.3415, 0.728, 0.3377, 0.7228, 0.3299, 0.7228, 0.334, 0.7218, 0.3339, 0.7218, 0.3299, 0.7291, 0.3453, 0.7291, 0.3489, 0.728, 0.3494, 0.728, 0.3452, 0.726, 0.3339, 0.726, 0.3295, 0.727, 0.3292, 0.727, 0.334, 0.726, 0.3373, 0.726, 0.3339, 0.727, 0.334, 0.727, 0.3377, 0.727, 0.3377, 0.727, 0.334, 0.7281, 0.334, 0.7281, 0.3377, 0.727, 0.3292, 0.727, 0.326, 0.7281, 0.326, 0.7281, 0.3292, 0.728, 0.3415, 0.728, 0.3452, 0.727, 0.3452, 0.727, 0.3415, 0.7218, 0.326, 0.7218, 0.3299, 0.7207, 0.3299, 0.7207, 0.326, 0.727, 0.334, 0.727, 0.3292, 0.7281, 0.3292, 0.7281, 0.334, 0.7218, 0.3339, 0.7218, 0.3379, 0.7207, 0.3379, 0.7207, 0.3339, 0.7249, 0.326, 0.7249, 0.3292, 0.7238, 0.3292, 0.7238, 0.326, 0.7249, 0.334, 0.7249, 0.3377, 0.7238, 0.3377, 0.7238, 0.334, 0.728, 0.3377, 0.728, 0.3415, 0.727, 0.3415, 0.727, 0.3377, 0.7218, 0.3299, 0.7218, 0.3339, 0.7207, 0.3339, 0.7207, 0.3299, 0.728, 0.3452, 0.728, 0.3494, 0.727, 0.3494, 0.727, 0.3452, 0.7249, 0.3292, 0.7249, 0.334, 0.7238, 0.334, 0.7238, 0.3292, 0.7238, 0.3292, 0.7238, 0.334, 0.7228, 0.3338, 0.7228, 0.3297, 0.7281, 0.3377, 0.7281, 0.334, 0.7291, 0.3338, 0.7291, 0.3371, 0.7281, 0.3292, 0.7281, 0.326, 0.7291, 0.3268, 0.7291, 0.3296, 0.727, 0.3415, 0.727, 0.3452, 0.726, 0.345, 0.726, 0.3417, 0.7207, 0.326, 0.7207, 0.3299, 0.7197, 0.3302, 0.7197, 0.3267, 0.7281, 0.334, 0.7281, 0.3292, 0.7291, 0.3296, 0.7291, 0.3338, 0.7207, 0.3339, 0.7207, 0.3379, 0.7197, 0.3372, 0.7197, 0.3337, 0.7238, 0.326, 0.7238, 0.3292, 0.7228, 0.3297, 0.7228, 0.3268, 0.7238, 0.334, 0.7238, 0.3377, 0.7228, 0.3371, 0.7228, 0.3338, 0.727, 0.3377, 0.727, 0.3415, 0.726, 0.3417, 0.726, 0.3384, 0.7207, 0.3299, 0.7207, 0.3339, 0.7197, 0.3337, 0.7197, 0.3302, 0.727, 0.3452, 0.727, 0.3494, 0.726, 0.3487, 0.726, 0.345])
me_plane_002.materials.append(mat_environment_color_pallette)
me_plane_002.use_remesh_fix_poles = True
me_plane_002.use_remesh_preserve_attributes = False
me_plane_002.update()
me_plane_003 = bpy.data.meshes.new('Plane.003')
me_plane_003.from_pydata([(-1.383, -0.9756, 0.06436), (1.31, -1.381, 0.7351), (-1.355, 1.063, 0.1684), (1.348, 1.324, 0.8408), (-1.505, 0.3867, 0.07921), (-1.516, -0.3635, 0.04094), (1.51, -0.5464, 0.8088), (1.524, 0.4832, 0.849), (-0.5672, -1.659, 0.2509), (0.5139, -1.684, 0.5238), (0.5723, 1.637, 0.6525), (-0.5207, 1.684, 0.3796), (0.6027, -0.6506, 0.592), (-0.6317, -0.6214, 0.2804), (0.6204, 0.6219, 0.641), (-0.614, 0.651, 0.3294), (-1.496, -1.094, -0.2383), (1.501, -1.477, -0.2383), (-1.496, 1.138, -0.2383), (1.501, 1.484, -0.2383), (-1.496, 0.3444, -0.2383), (-1.496, -0.3748, -0.2383), (1.501, -0.4903, -0.2383), (1.501, 0.4968, -0.2383), (-0.61, -1.83, -0.2383), (0.61, -1.83, -0.2383), (0.6211, 1.806, -0.2383), (-0.61, 1.83, -0.2383), (-1.449, -0.6696, 0.05265), (1.41, -0.9636, 0.7719), (-0.5884, -1.139, 0.222), (0.5694, -1.166, 0.5143), (-1.496, -0.7344, -0.2383), (1.501, -0.9839, -0.2383), (1.436, 0.9037, 0.8449), (-1.43, 0.7249, 0.1238), (-0.5563, 1.169, 0.3109), (0.6015, 1.142, 0.6031), (1.501, 0.9904, -0.2383), (-1.496, 0.7412, -0.2383), (-1.511, 0.01157, 0.06007), (1.517, -0.03161, 0.8289), (-0.6008, 0.01787, 0.2176), (0.6337, -0.0113, 0.5292), (-1.496, -0.01519, -0.2383), (1.501, 0.003245, -0.2383), (-0.02665, -1.672, 0.3874), (0.01986, 1.671, 0.5161), (-0.0145, -0.636, 0.4362), (0.003202, 0.6365, 0.4852), (-3.655e-09, -1.83, -0.2383), (-3.655e-09, 1.83, -0.2383), (-0.009524, -1.152, 0.3681), (0.02258, 1.155, 0.457), (0.01645, 0.003283, 0.3734)], [], [(37, 34, 3, 10), (31, 29, 6, 12), (43, 41, 7, 14), (40, 42, 15, 4), (54, 43, 14, 49), (28, 30, 13, 5), (52, 31, 12, 48), (35, 36, 11, 2), (53, 37, 10, 47), (40, 4, 20, 44), (10, 3, 19, 26), (34, 7, 23, 38), (29, 1, 17, 33), (47, 10, 26, 51), (2, 11, 27, 18), (8, 0, 16, 24), (28, 5, 21, 32), (41, 6, 22, 45), (35, 2, 18, 39), (46, 8, 24, 50), (1, 9, 25, 17), (0, 28, 32, 16), (6, 29, 33, 22), (46, 9, 31, 52), (0, 8, 30, 28), (9, 1, 29, 31), (4, 35, 39, 20), (3, 34, 38, 19), (49, 14, 37, 53), (4, 15, 36, 35), (14, 7, 34, 37), (7, 41, 45, 23), (5, 40, 44, 21), (48, 12, 43, 54), (5, 13, 42, 40), (12, 6, 41, 43), (13, 48, 54, 42), (15, 49, 53, 36), (8, 46, 52, 30), (9, 46, 50, 25), (11, 47, 51, 27), (36, 53, 47, 11), (30, 52, 48, 13), (42, 54, 49, 15)])
me_plane_003.polygons.foreach_set('use_smooth', [True] * 44)
_uv = me_plane_003.uv_layers.new(name='UVMap')
_uv.uv.foreach_set('vector', [0.4739, 0.3323, 0.4725, 0.334, 0.4726, 0.3315, 0.4739, 0.3294, 0.4738, 0.3457, 0.4725, 0.3448, 0.4723, 0.3425, 0.4738, 0.3427, 0.4738, 0.339, 0.4723, 0.3395, 0.4723, 0.3365, 0.4738, 0.3353, 0.4773, 0.338, 0.4758, 0.3383, 0.4758, 0.3346, 0.4773, 0.3358, 0.4748, 0.3387, 0.4738, 0.339, 0.4738, 0.3353, 0.4748, 0.335, 0.4772, 0.3419, 0.4758, 0.345, 0.4758, 0.342, 0.4773, 0.3401, 0.4748, 0.3453, 0.4738, 0.3457, 0.4738, 0.3427, 0.4748, 0.3423, 0.4772, 0.3338, 0.4758, 0.3316, 0.4757, 0.3287, 0.4771, 0.3319, 0.4748, 0.332, 0.4739, 0.3323, 0.4739, 0.3294, 0.4748, 0.329, 0.7789, 0.3433, 0.7789, 0.3407, 0.7795, 0.341, 0.7795, 0.3435, 0.7745, 0.3498, 0.7747, 0.3557, 0.7725, 0.356, 0.7728, 0.3495, 0.7747, 0.3523, 0.7747, 0.3493, 0.7768, 0.3494, 0.7768, 0.3529, 0.7748, 0.339, 0.7749, 0.336, 0.7768, 0.3353, 0.7768, 0.3388, 0.7745, 0.3459, 0.7745, 0.3498, 0.7728, 0.3495, 0.7731, 0.3451, 0.7747, 0.3366, 0.7745, 0.342, 0.7733, 0.3409, 0.7739, 0.3353, 0.7775, 0.3416, 0.7774, 0.3363, 0.778, 0.3353, 0.7785, 0.3411, 0.7789, 0.3482, 0.779, 0.346, 0.7795, 0.3461, 0.7795, 0.3487, 0.7747, 0.3456, 0.7747, 0.342, 0.7768, 0.3424, 0.7768, 0.3459, 0.7788, 0.3383, 0.7787, 0.3358, 0.7795, 0.3353, 0.7795, 0.3381, 0.7773, 0.3455, 0.7775, 0.3416, 0.7785, 0.3411, 0.7786, 0.3454, 0.7768, 0.3552, 0.7772, 0.3493, 0.7787, 0.3497, 0.7787, 0.3563, 0.7789, 0.3504, 0.7789, 0.3482, 0.7795, 0.3487, 0.7795, 0.3512, 0.7747, 0.342, 0.7748, 0.339, 0.7768, 0.3388, 0.7768, 0.3424, 0.4748, 0.3484, 0.4739, 0.3487, 0.4738, 0.3457, 0.4748, 0.3453, 0.4771, 0.3437, 0.4757, 0.3481, 0.4758, 0.345, 0.4772, 0.3419, 0.4739, 0.3487, 0.4726, 0.3472, 0.4725, 0.3448, 0.4738, 0.3457, 0.7789, 0.3407, 0.7788, 0.3383, 0.7795, 0.3381, 0.7795, 0.341, 0.7747, 0.3553, 0.7747, 0.3523, 0.7768, 0.3529, 0.7768, 0.3564, 0.4748, 0.335, 0.4738, 0.3353, 0.4739, 0.3323, 0.4748, 0.332, 0.4773, 0.3358, 0.4758, 0.3346, 0.4758, 0.3316, 0.4772, 0.3338, 0.4738, 0.3353, 0.4723, 0.3365, 0.4725, 0.334, 0.4739, 0.3323, 0.7747, 0.3493, 0.7747, 0.3456, 0.7768, 0.3459, 0.7768, 0.3494, 0.779, 0.346, 0.7789, 0.3433, 0.7795, 0.3435, 0.7795, 0.3461, 0.4748, 0.3423, 0.4738, 0.3427, 0.4738, 0.339, 0.4748, 0.3387, 0.4773, 0.3401, 0.4758, 0.342, 0.4758, 0.3383, 0.4773, 0.338, 0.4738, 0.3427, 0.4723, 0.3425, 0.4723, 0.3395, 0.4738, 0.339, 0.4758, 0.342, 0.4748, 0.3423, 0.4748, 0.3387, 0.4758, 0.3383, 0.4758, 0.3346, 0.4748, 0.335, 0.4748, 0.332, 0.4758, 0.3316, 0.4757, 0.3481, 0.4748, 0.3484, 0.4748, 0.3453, 0.4758, 0.345, 0.7772, 0.3493, 0.7773, 0.3455, 0.7786, 0.3454, 0.7787, 0.3497, 0.7745, 0.342, 0.7745, 0.3459, 0.7731, 0.3451, 0.7733, 0.3409, 0.4758, 0.3316, 0.4748, 0.332, 0.4748, 0.329, 0.4757, 0.3287, 0.4758, 0.345, 0.4748, 0.3453, 0.4748, 0.3423, 0.4758, 0.342, 0.4758, 0.3383, 0.4748, 0.3387, 0.4748, 0.335, 0.4758, 0.3346])
me_plane_003.materials.append(mat_environment_color_pallette)
me_plane_003.use_remesh_fix_poles = True
me_plane_003.use_remesh_preserve_attributes = False
me_plane_003.update()

# ---- curves / text
cu_beziercurve = bpy.data.curves.new('BezierCurve', 'CURVE')
cu_beziercurve.dimensions = '3D'
_sp = cu_beziercurve.splines.new('BEZIER'); _sp.bezier_points.add(2)
_sp.bezier_points.foreach_set('co', [-2.708, -0.7596, -0.0009033, -0.8263, 0.6605, 0.001807, 3.761, 0.2578, -0.0009033])
_sp.bezier_points.foreach_set('handle_left', [-3.566, -1.819, -0.0009033, -1.695, 0.405, 0.001807, 3.021, 1.098, -0.0009033])
_sp.bezier_points.foreach_set('handle_right', [-2.262, -0.2102, -0.0009033, -0.1479, 0.8601, 0.001807, 4.423, -0.4922, -0.0009033])
for _p, _l, _r in zip(_sp.bezier_points, ['ALIGNED', 'ALIGNED', 'ALIGNED'], ['ALIGNED', 'ALIGNED', 'ALIGNED']): _p.handle_left_type = _l; _p.handle_right_type = _r
_sp.order_u = 0
_sp.order_v = 0
cu_beziercurve.use_path = True
cu_beziercurve.fill_mode = 'FULL'

# ---- objects
ob_cube = bpy.data.objects.new('Cube', me_cube_001)
ob_light = bpy.data.objects.new('Light', light_light)
ob_camera = bpy.data.objects.new('Camera', cam_camera)
ob_m_rock_a = bpy.data.objects.new('M_Rock_a', me_cube_003)
ob_l_rock_a = bpy.data.objects.new('L_Rock_a', me_cube_006)
ob_green_ground1 = bpy.data.objects.new('Green_Ground1', me_plane)
ob_green_ground2 = bpy.data.objects.new('Green_Ground2', me_plane_001)
ob_wooden_log1 = bpy.data.objects.new('Wooden_Log1', me_cylinder)
ob_concrete_slab = bpy.data.objects.new('Concrete Slab', me_cube_004)
ob_wooden_crate_a = bpy.data.objects.new('Wooden_Crate_a', me_cube_005)
ob_stump_a = bpy.data.objects.new('Stump_a', me_cylinder_001)
ob_trunk_01 = bpy.data.objects.new('Trunk_01', me_trunk_01)
ob_straight_path_planks = bpy.data.objects.new('Straight_path_planks', me_cube)
ob_curved_path_planks = bpy.data.objects.new('Curved_path_planks', me_cube_002)
ob_beziercurve = bpy.data.objects.new('BezierCurve', cu_beziercurve)
ob_rock_platform_a = bpy.data.objects.new('Rock_platform_a', me_plane_002)
ob_rock_platform_b = bpy.data.objects.new('Rock_platform_b', me_plane_003)

# ---- transforms, parenting, visibility, modifiers, constraints
ob_cube.location = (-14.47, 0.0, 0.0)
ob_light.location = (-4.375, 12.69, 5.904)
ob_light.rotation_euler = (0.6503, 0.05522, 1.866)
ob_light.lock_rotations_4d = False
ob_light.empty_display_type = 'ARROWS'
ob_light.color = (0.0, 0.0, 0.0, 0.0)
ob_light.lineart.crease_threshold = 0.0
ob_camera.location = (18.64, -6.926, 4.958)
ob_camera.rotation_euler = (1.109, 0.0, 0.8149)
ob_camera.lock_rotations_4d = False
ob_camera.empty_display_type = 'ARROWS'
ob_camera.color = (0.0, 0.0, 0.0, 0.0)
ob_camera.display_type = 'WIRE'
ob_camera.lineart.crease_threshold = 0.0
ob_m_rock_a.location = (0.02892, 15.98, 0.1161)
_m = ob_m_rock_a.modifiers.new('Bevel', 'BEVEL')
_m.segments = 2
ob_l_rock_a.location = (0.02892, 28.41, 0.1161)
_m = ob_l_rock_a.modifiers.new('Bevel', 'BEVEL')
_m.width = 23.85
_m.width_pct = 23.85
_m.segments = 3
_m.offset_type = 'PERCENT'
ob_green_ground1.location = (24.45, -3.815e-08, 0.05196)
ob_green_ground2.location = (48.82, -3.815e-08, 0.1931)
ob_wooden_log1.location = (-8.451, -4.465, 0.0)
ob_concrete_slab.location = (0.0, -18.52, 0.0)
_m = ob_concrete_slab.modifiers.new('Mirror', 'MIRROR')
_m.use_axis = (False, False, True)
ob_wooden_crate_a.location = (0.0, 19.6, 0.0)
ob_stump_a.location = (-10.31, 29.73, 0.0)
ob_trunk_01.location = (0.0, 0.0, 0.0)
ob_trunk_01.rotation_euler = (1.571, -0.0, 0.0)
ob_straight_path_planks.location = (-22.92, 0.0, 0.0)
_m = ob_straight_path_planks.modifiers.new('Array', 'ARRAY')
_m.count = 10
_m.relative_offset_displace = (1.3, 0.0, 0.0)
ob_curved_path_planks.location = (-27.16, -0.5474, -1.49e-08)
_m = ob_curved_path_planks.modifiers.new('Array', 'ARRAY')
_m.count = 10
_m.curve = ob_beziercurve
_m.relative_offset_displace = (1.3, 0.0, 0.0)
_m = ob_curved_path_planks.modifiers.new('Curve', 'CURVE')
_m.object = ob_beziercurve
ob_beziercurve.parent = ob_curved_path_planks
ob_beziercurve.matrix_parent_inverse = Matrix(((1.0, -0.0, 0.0, 18.7), (-0.0, 1.0, -0.0, 0.5474), (-0.0, -0.0, 1.0, 1.49e-08), (-0.0, 0.0, -0.0, 1.0)))
ob_beziercurve.location = (-19.47, -0.8052, 0.0009033)
ob_rock_platform_a.location = (0.0, 0.0, 0.0)
_m = ob_rock_platform_a.modifiers.new('Bevel', 'BEVEL')
_m.segments = 2
ob_rock_platform_b.location = (0.0, -7.849, 0.0)
_m = ob_rock_platform_b.modifiers.new('Bevel', 'BEVEL')
_m.segments = 2

# ---- collection membership
col_size_comparators.objects.link(ob_cube)
col_scene_lights.objects.link(ob_light)
col_scene_lights.objects.link(ob_camera)
col_m_rock_a.objects.link(ob_m_rock_a)
col_l_rock_a.objects.link(ob_l_rock_a)
col_green_ground1.objects.link(ob_green_ground1)
col_green_ground2.objects.link(ob_green_ground2)
col_wooded_log1.objects.link(ob_wooden_log1)
col_concrete_slab.objects.link(ob_concrete_slab)
col_wooden_crate_a.objects.link(ob_wooden_crate_a)
col_stump_a.objects.link(ob_stump_a)
col_stump_a.objects.link(ob_trunk_01)
col_straight_path_planks.objects.link(ob_straight_path_planks)
col_curved_path_planks.objects.link(ob_curved_path_planks)
col_curved_path_planks.objects.link(ob_beziercurve)
col_rocky_platform_a.objects.link(ob_rock_platform_a)
col_rocky_platform_b.objects.link(ob_rock_platform_b)

# ---- scene / render settings (as saved in the file)
scene.camera = ob_camera
scene.frame_start = 1; scene.frame_end = 250; scene.frame_set(1)
scene.render.engine = 'BLENDER_EEVEE_NEXT'
scene.cycles.sampling_pattern = 'TABULATED_SOBOL'
scene.cycles.use_light_tree = False
scene.view_settings.view_transform = 'Filmic'
bpy.context.view_layer.update()
